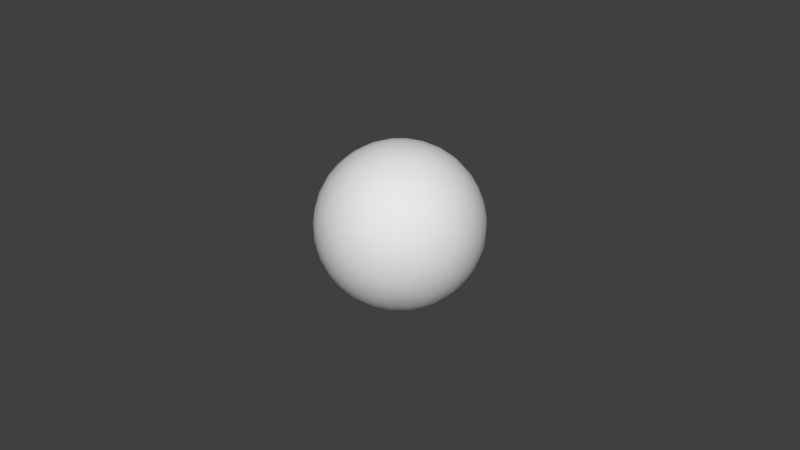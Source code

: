 # Source: OWP_4011.blend  (saved by Blender 2.78.0; exported with 4.5.12 LTS)
import bpy
from mathutils import Matrix  # noqa: F401  (used for matrix-valued properties, if any)

bpy.ops.wm.read_factory_settings(use_empty=True)
scene = bpy.context.scene
scene.name = 'Scene'

# ---- collections
col_collection_1 = bpy.data.collections.new('Collection 1'); scene.collection.children.link(col_collection_1)

# ---- world
world_world = bpy.data.worlds.new('World'); scene.world = world_world
world_world.color = (0.05088, 0.05088, 0.05088)
world_world.use_sun_shadow = False
world_world.sun_shadow_jitter_overblur = 0.0
world_world.cycles.sampling_method = 'MANUAL'

# ---- meshes
me_owp_4011_3dsolid = bpy.data.meshes.new('OWP 4011 3dsolid')
me_owp_4011_3dsolid.from_pydata([(0.9684, 0.01347, 0.8348), (1.0, 1e-06, 1.0), (0.8417, 0.05381, 0.7144), (0.8571, 0.01347, 0.9113), (0.7098, 0.05338, 0.8473), (0.838, 0.01347, 1.045), (0.6748, 0.05381, 1.03), (0.9357, 0.01333, 1.157), (0.7436, 0.05338, 1.204), (0.9232, 0.05338, 1.319), (0.9281, 1.987, 1.154), (1.0, 2.0, 1.0), (0.8892, 1.947, 1.31), (0.8295, 1.987, 1.01), (0.6971, 1.947, 1.128), (0.7005, 1.947, 0.864), (0.8897, 1.986, 0.8747), (0.8475, 1.946, 0.7112), (1.046, 1.987, 0.8346), (1.031, 1.947, 0.6736), (1.245, 1.947, 0.7803), (1.172, 1.987, 1.004), (1.327, 1.947, 1.031), (1.077, 1.987, 1.15), (1.255, 1.946, 1.202), (1.128, 1.947, 1.302), (1.07, 0.01356, 1.151), (1.16, 0.05259, 1.287), (1.162, 0.01333, 1.051), (1.32, 0.05259, 1.077), (1.123, 0.0131, 0.8812), (1.273, 0.05259, 0.8166), (1.05, 0.05259, 0.6749), (1.003, 1.881, 0.5222), (1.053, 1.79, 0.3873), (1.063, 1.679, 0.2661), (0.8512, 1.79, 0.4033), (1.071, 1.549, 0.1645), (0.8212, 1.679, 0.2854), (0.9256, 1.404, 0.08516), (0.8622, 1.547, 0.1743), (1.0, 1.245, 0.0306), (1.151, 1.402, 0.09672), (1.16, 1.245, 0.04382), (1.0, 1.083, 0.003417), (0.8404, 1.245, 0.04382), (1.0, 0.9174, 0.003417), (0.836, 1.083, 0.01701), (1.164, 1.083, 0.01701), (1.164, 0.9174, 0.01701), (1.0, 0.7545, 0.0306), (0.836, 0.9174, 0.01701), (1.074, 0.596, 0.08516), (0.8404, 0.7545, 0.04382), (1.16, 0.7545, 0.04382), (1.067, 0.4508, 0.1642), (0.7733, 0.596, 0.1106), (0.9371, 0.321, 0.2661), (0.7924, 0.4508, 0.1876), (1.179, 0.321, 0.2854), (0.947, 0.2098, 0.3873), (1.075, 0.1192, 0.5282), (1.101, 0.2109, 0.3942), (0.8807, 0.12, 0.5385), (0.7509, 0.2098, 0.4378), (1.042, 0.12, 1.475), (0.8852, 0.12, 1.463), (1.0, 0.2109, 1.614), (1.153, 0.2098, 1.596), (1.0, 0.3227, 1.736), (0.8512, 0.2098, 1.597), (1.071, 0.4508, 1.836), (0.8212, 0.321, 1.715), (1.183, 0.321, 1.714), (1.077, 0.596, 1.915), (0.8622, 0.4531, 1.826), (1.0, 0.7545, 1.969), (0.776, 0.596, 1.89), (1.16, 0.7545, 1.956), (1.0, 0.9174, 1.997), (0.8404, 0.7545, 1.956), (1.0, 1.083, 1.997), (0.836, 0.9174, 1.983), (1.164, 0.9174, 1.983), (1.164, 1.083, 1.983), (1.0, 1.245, 1.969), (0.836, 1.083, 1.983), (1.0, 1.402, 1.916), (0.8404, 1.245, 1.956), (1.16, 1.245, 1.956), (1.224, 1.404, 1.89), (0.929, 1.549, 1.836), (0.7733, 1.404, 1.889), (1.059, 1.679, 1.734), (1.138, 1.547, 1.826), (1.0, 1.789, 1.614), (0.8171, 1.679, 1.714), (0.9966, 1.881, 1.478), (0.8469, 1.79, 1.596), (1.149, 1.79, 1.597), (0.8064, 1.88, 1.436), (0.6618, 1.79, 1.514), (0.6615, 1.549, 1.767), (0.6852, 1.245, 1.917), (0.6764, 1.083, 1.943), (0.6764, 0.9174, 1.943), (0.6852, 0.7545, 1.917), (0.6648, 0.4508, 1.769), (1.23, 0.1192, 1.419), (1.272, 0.4531, 1.792), (1.297, 0.5983, 1.866), (1.315, 0.7545, 1.917), (1.324, 0.9174, 1.943), (1.324, 1.083, 1.943), (1.315, 1.245, 1.917), (1.335, 1.549, 1.769), (1.294, 1.679, 1.675), (1.23, 1.881, 0.5815), (1.249, 1.79, 0.4378), (1.298, 1.679, 0.3262), (1.272, 1.547, 0.2082), (1.37, 1.404, 0.16), (1.315, 1.245, 0.08313), (1.324, 1.083, 0.05741), (1.324, 0.9174, 0.05741), (1.315, 0.7545, 0.08313), (1.297, 0.5983, 0.1338), (1.335, 0.4508, 0.2314), (1.245, 0.2098, 0.4359), (0.7039, 0.1192, 0.6251), (0.7022, 0.321, 0.3263), (0.6852, 0.7545, 0.08313), (0.6764, 0.9174, 0.05741), (0.6764, 1.083, 0.05741), (0.6852, 1.245, 0.08313), (0.6326, 1.404, 0.1589), (0.6648, 1.549, 0.2314), (0.8107, 1.88, 0.5626), (0.5819, 0.2098, 0.5491), (0.5399, 0.4508, 0.299), (0.5641, 0.5983, 0.1946), (0.5386, 0.7545, 0.1474), (0.5257, 0.9174, 0.1235), (0.5257, 1.083, 0.1235), (0.5386, 1.245, 0.1474), (0.5988, 1.679, 0.3822), (0.6655, 1.79, 0.484), (0.4996, 0.321, 0.4595), (0.3773, 0.596, 0.3256), (0.4046, 0.7545, 0.235), (0.3879, 0.9174, 0.2136), (0.3879, 1.083, 0.2136), (0.4046, 1.245, 0.235), (0.3794, 1.404, 0.3238), (0.4334, 1.549, 0.3819), (0.6789, 1.88, 0.6477), (0.5797, 0.12, 0.7752), (0.4581, 0.2098, 0.7093), (0.3372, 0.4508, 0.4864), (0.2868, 0.7545, 0.3434), (0.2668, 0.9174, 0.325), (0.2668, 1.083, 0.325), (0.2868, 1.245, 0.3434), (0.42, 1.679, 0.5459), (0.5161, 1.79, 0.6205), (0.3512, 0.321, 0.6512), (0.1921, 0.596, 0.5644), (0.1885, 0.7545, 0.4698), (0.1657, 0.9174, 0.4549), (0.1657, 1.083, 0.4549), (0.1885, 1.245, 0.4698), (0.2333, 1.402, 0.4991), (0.2992, 1.547, 0.5421), (0.5819, 1.88, 0.7711), (0.5295, 0.12, 0.9238), (0.3931, 0.2098, 0.901), (0.2333, 0.4531, 0.6637), (0.1123, 0.7545, 0.6106), (0.08736, 0.9174, 0.5997), (0.08736, 1.083, 0.5997), (0.1123, 1.245, 0.6106), (0.1323, 1.404, 0.7007), (0.2075, 1.549, 0.726), (0.304, 1.679, 0.7589), (0.4191, 1.79, 0.7982), (0.2731, 0.321, 0.8808), (0.1726, 0.4508, 0.8637), (0.09443, 0.596, 0.8503), (0.06026, 0.7545, 0.762), (0.03391, 0.9174, 0.7554), (0.03391, 1.083, 0.7554), (0.06026, 1.245, 0.762), (0.5302, 1.88, 0.9192), (0.5302, 0.12, 1.081), (0.3938, 0.2098, 1.103), (0.03391, 0.7545, 0.9199), (0.00682, 0.9174, 0.9177), (0.00682, 1.083, 0.9177), (0.03391, 1.245, 0.9199), (0.08214, 1.404, 0.9986), (0.1615, 1.549, 0.9982), (0.2634, 1.679, 0.9979), (0.385, 1.79, 0.9978), (0.2668, 0.3227, 1.061), (0.1732, 0.4508, 1.14), (0.08736, 0.5983, 1.076), (0.03391, 0.7545, 1.08), (0.00682, 0.9174, 1.082), (0.00682, 1.083, 1.082), (0.03391, 1.245, 1.08), (0.5295, 1.88, 1.076), (0.5819, 0.12, 1.229), (0.4375, 0.2109, 1.247), (0.304, 0.321, 1.241), (0.1323, 0.596, 1.299), (0.06026, 0.7545, 1.238), (0.03391, 0.9174, 1.245), (0.03391, 1.083, 1.245), (0.06026, 1.245, 1.238), (0.1123, 1.402, 1.225), (0.2063, 1.549, 1.271), (0.3026, 1.679, 1.237), (0.4176, 1.79, 1.198), (0.5161, 0.2098, 1.379), (0.2634, 0.4508, 1.401), (0.1123, 0.7545, 1.389), (0.08736, 0.9174, 1.4), (0.08736, 1.083, 1.4), (0.1123, 1.245, 1.389), (0.1921, 1.404, 1.436), (0.5797, 1.88, 1.225), (0.7093, 0.1192, 1.379), (0.42, 0.321, 1.454), (0.2765, 0.596, 1.565), (0.1885, 0.7545, 1.53), (0.1657, 0.9174, 1.545), (0.1657, 1.083, 1.545), (0.1885, 1.245, 1.53), (0.2992, 1.547, 1.458), (0.4174, 1.679, 1.451), (0.5133, 1.79, 1.376), (0.6655, 0.2098, 1.516), (0.4334, 0.4508, 1.618), (0.2868, 0.7545, 1.657), (0.2668, 0.9174, 1.675), (0.2668, 1.083, 1.675), (0.2868, 1.245, 1.657), (0.3773, 1.404, 1.674), (0.4308, 1.549, 1.616), (0.6754, 1.88, 1.349), (0.5988, 0.321, 1.618), (0.4991, 0.596, 1.769), (0.4046, 0.7545, 1.765), (0.3879, 0.9174, 1.786), (0.3879, 1.083, 1.786), (0.4046, 1.245, 1.765), (0.5954, 1.679, 1.616), (0.5386, 0.7545, 1.853), (0.5257, 0.9174, 1.876), (0.5257, 1.083, 1.876), (0.5386, 1.245, 1.853), (0.5641, 1.402, 1.805), (1.46, 1.549, 0.299), (1.461, 1.245, 0.1474), (1.474, 1.083, 0.1235), (1.474, 0.9174, 0.1235), (1.461, 0.7545, 0.1474), (1.501, 0.596, 0.2308), (1.401, 0.321, 0.3822), (1.259, 0.12, 0.5997), (1.418, 1.79, 0.5491), (1.5, 1.679, 0.4595), (1.562, 1.402, 0.2773), (1.595, 1.245, 0.235), (1.612, 1.083, 0.2136), (1.612, 0.9174, 0.2136), (1.595, 0.7545, 0.235), (1.567, 0.4508, 0.3819), (1.415, 0.2098, 0.546), (1.378, 1.88, 0.709), (1.616, 1.547, 0.433), (1.725, 1.404, 0.4373), (1.713, 1.245, 0.3434), (1.733, 1.083, 0.325), (1.733, 0.9174, 0.325), (1.713, 0.7545, 0.3434), (1.674, 0.5983, 0.3798), (1.58, 0.321, 0.5459), (1.375, 0.12, 0.7054), (1.514, 1.789, 0.6641), (1.649, 1.679, 0.6512), (1.738, 1.549, 0.6025), (1.812, 1.245, 0.4698), (1.834, 1.083, 0.4549), (1.834, 0.9174, 0.4549), (1.812, 0.7545, 0.4698), (1.807, 0.596, 0.5619), (1.737, 0.4508, 0.5993), (1.54, 0.2098, 0.7053), (1.464, 1.881, 0.886), (1.582, 1.79, 0.8025), (1.839, 1.402, 0.6321), (1.888, 1.245, 0.6106), (1.913, 1.083, 0.5997), (1.913, 0.9174, 0.5997), (1.888, 0.7545, 0.6106), (1.674, 0.3227, 0.7045), (1.45, 0.12, 0.843), (1.727, 1.679, 0.8808), (1.827, 1.549, 0.8637), (1.906, 1.404, 0.8503), (1.94, 1.245, 0.762), (1.966, 1.083, 0.7554), (1.966, 0.9174, 0.7554), (1.94, 0.7545, 0.762), (1.888, 0.5983, 0.7752), (1.827, 0.4508, 0.8602), (1.726, 0.321, 0.8767), (1.606, 0.2098, 0.8966), (1.612, 1.789, 0.9493), (1.966, 1.245, 0.9199), (1.993, 1.083, 0.9177), (1.993, 0.9174, 0.9177), (1.966, 0.7545, 0.9199), (1.918, 0.596, 0.9986), (1.476, 0.1192, 1.036), (1.462, 1.881, 1.121), (1.606, 1.79, 1.103), (1.733, 1.677, 1.061), (1.827, 1.549, 1.14), (1.913, 1.402, 1.076), (1.966, 1.245, 1.08), (1.993, 1.083, 1.082), (1.993, 0.9174, 1.082), (1.966, 0.7545, 1.08), (1.827, 0.4508, 1.136), (1.727, 0.321, 1.119), (1.612, 0.2109, 1.051), (1.696, 1.679, 1.241), (1.868, 1.404, 1.299), (1.94, 1.245, 1.238), (1.966, 1.083, 1.245), (1.966, 0.9174, 1.245), (1.94, 0.7545, 1.238), (1.869, 0.596, 1.297), (1.582, 0.2098, 1.198), (1.562, 1.789, 1.247), (1.767, 1.547, 1.336), (1.888, 1.245, 1.389), (1.913, 1.083, 1.4), (1.913, 0.9174, 1.4), (1.888, 0.7545, 1.389), (1.767, 0.4531, 1.336), (1.649, 0.321, 1.349), (1.402, 0.1192, 1.258), (1.375, 1.88, 1.295), (1.484, 1.79, 1.379), (1.616, 1.677, 1.402), (1.661, 1.549, 1.516), (1.767, 1.402, 1.501), (1.812, 1.245, 1.53), (1.834, 1.083, 1.545), (1.834, 0.9174, 1.545), (1.812, 0.7545, 1.53), (1.725, 0.596, 1.563), (1.663, 0.4508, 1.514), (1.487, 0.2098, 1.376), (1.497, 1.679, 1.543), (1.621, 1.404, 1.676), (1.713, 1.245, 1.657), (1.733, 1.083, 1.675), (1.733, 0.9174, 1.675), (1.713, 0.7545, 1.657), (1.5, 0.321, 1.541), (1.224, 1.881, 1.422), (1.334, 1.79, 1.516), (1.514, 1.547, 1.661), (1.595, 1.245, 1.765), (1.612, 1.083, 1.786), (1.612, 0.9174, 1.786), (1.595, 0.7545, 1.765), (1.503, 0.596, 1.768), (1.46, 0.4508, 1.701), (1.338, 0.2098, 1.514), (1.436, 1.402, 1.805), (1.461, 1.245, 1.853), (1.474, 1.083, 1.876), (1.474, 0.9174, 1.876), (1.461, 0.7545, 1.853), (1.35, 0.3227, 1.647)], [], [(0, 2, 32), (0, 1, 3), (0, 3, 2), (5, 6, 3), (5, 3, 1), (5, 8, 6), (5, 1, 7), (5, 7, 8), (7, 9, 8), (10, 11, 13), (10, 13, 14), (13, 15, 14), (16, 15, 13), (16, 13, 11), (18, 19, 17), (18, 17, 16), (18, 16, 11), (18, 11, 21), (18, 21, 20), (21, 22, 20), (21, 11, 23), (21, 23, 24), (26, 27, 7), (26, 7, 1), (28, 29, 27), (28, 27, 26), (28, 26, 1), (30, 31, 28), (30, 28, 1), (30, 32, 31), (30, 1, 0), (30, 0, 32), (19, 33, 17), (34, 35, 36), (34, 36, 33), (35, 37, 38), (35, 38, 36), (37, 39, 40), (37, 40, 38), (39, 37, 42), (39, 42, 43), (39, 43, 41), (41, 44, 45), (41, 45, 39), (44, 46, 47), (44, 47, 45), (44, 41, 48), (44, 48, 49), (44, 49, 46), (46, 50, 51), (46, 51, 47), (50, 52, 53), (50, 53, 51), (50, 46, 54), (50, 54, 52), (52, 55, 56), (52, 56, 53), (55, 57, 58), (55, 58, 56), (55, 59, 57), (60, 57, 62), (60, 62, 61), (61, 32, 63), (61, 63, 60), (63, 64, 60), (9, 65, 66), (7, 27, 9), (65, 67, 66), (65, 68, 67), (67, 69, 70), (67, 70, 66), (69, 71, 72), (69, 72, 70), (69, 67, 73), (69, 73, 71), (71, 74, 75), (71, 75, 72), (74, 76, 77), (74, 77, 75), (74, 78, 76), (76, 79, 80), (76, 80, 77), (79, 81, 82), (79, 82, 80), (79, 76, 83), (79, 83, 84), (79, 84, 81), (81, 85, 86), (81, 86, 82), (85, 87, 88), (85, 88, 86), (85, 81, 89), (85, 89, 90), (85, 90, 87), (87, 91, 92), (87, 92, 88), (91, 87, 94), (91, 94, 93), (93, 95, 96), (93, 96, 91), (95, 97, 98), (95, 98, 96), (95, 93, 99), (95, 99, 97), (97, 12, 100), (97, 100, 98), (12, 97, 25), (12, 25, 23), (12, 23, 10), (11, 10, 23), (100, 101, 98), (96, 102, 91), (92, 103, 88), (86, 88, 104), (86, 104, 105), (86, 105, 82), (80, 82, 106), (80, 106, 77), (75, 77, 107), (75, 107, 72), (9, 27, 65), (65, 27, 108), (65, 108, 68), (67, 68, 73), (73, 109, 71), (74, 71, 110), (74, 110, 111), (74, 111, 78), (76, 78, 83), (83, 78, 112), (83, 112, 113), (83, 113, 84), (81, 84, 89), (89, 84, 114), (89, 114, 90), (87, 90, 94), (94, 90, 115), (94, 115, 116), (94, 116, 93), (99, 374, 97), (25, 97, 374), (33, 19, 117), (33, 117, 118), (33, 118, 34), (35, 34, 119), (35, 119, 120), (35, 120, 37), (42, 37, 121), (42, 121, 122), (42, 122, 43), (41, 43, 48), (48, 43, 123), (48, 123, 124), (48, 124, 49), (46, 49, 54), (54, 49, 125), (54, 125, 126), (54, 126, 52), (55, 52, 127), (55, 127, 59), (57, 59, 62), (62, 59, 128), (62, 128, 61), (63, 32, 2), (63, 2, 129), (63, 129, 64), (57, 60, 130), (57, 130, 58), (56, 131, 53), (51, 53, 132), (51, 132, 133), (51, 133, 47), (45, 47, 134), (45, 134, 135), (45, 135, 39), (40, 39, 136), (40, 136, 38), (36, 137, 33), (17, 33, 137), (129, 138, 64), (60, 64, 130), (130, 139, 58), (56, 58, 140), (56, 140, 141), (56, 141, 131), (53, 131, 132), (132, 131, 142), (132, 142, 143), (132, 143, 133), (47, 133, 134), (134, 133, 144), (134, 144, 135), (39, 135, 136), (136, 145, 38), (36, 38, 146), (36, 146, 137), (130, 64, 147), (130, 147, 139), (58, 139, 140), (140, 139, 148), (140, 148, 149), (140, 149, 141), (131, 141, 142), (142, 141, 150), (142, 150, 151), (142, 151, 143), (133, 143, 144), (144, 143, 152), (144, 152, 153), (144, 153, 135), (136, 135, 154), (136, 154, 145), (38, 145, 146), (146, 155, 137), (17, 137, 155), (17, 155, 15), (17, 15, 16), (129, 2, 4), (129, 4, 156), (129, 156, 157), (129, 157, 138), (64, 138, 147), (147, 158, 139), (148, 159, 149), (141, 149, 150), (150, 149, 160), (150, 160, 161), (150, 161, 151), (143, 151, 152), (152, 151, 162), (152, 162, 153), (135, 153, 154), (154, 163, 145), (146, 145, 164), (146, 164, 155), (4, 2, 3), (147, 138, 165), (147, 165, 158), (139, 158, 148), (148, 158, 166), (148, 166, 167), (148, 167, 159), (149, 159, 160), (160, 159, 168), (160, 168, 169), (160, 169, 161), (151, 161, 162), (162, 161, 170), (162, 170, 171), (162, 171, 153), (154, 153, 172), (154, 172, 163), (145, 163, 164), (164, 173, 155), (15, 155, 173), (156, 4, 174), (156, 174, 175), (156, 175, 157), (138, 157, 165), (165, 176, 158), (166, 177, 167), (159, 167, 168), (168, 167, 178), (168, 178, 179), (168, 179, 169), (161, 169, 170), (170, 169, 180), (170, 180, 181), (170, 181, 171), (153, 171, 172), (172, 171, 182), (172, 182, 183), (172, 183, 163), (164, 163, 184), (164, 184, 173), (165, 157, 185), (165, 185, 186), (165, 186, 176), (158, 176, 166), (166, 176, 187), (166, 187, 188), (166, 188, 177), (167, 177, 178), (178, 177, 189), (178, 189, 190), (178, 190, 179), (169, 179, 180), (180, 179, 191), (180, 191, 181), (171, 181, 182), (163, 183, 184), (184, 192, 173), (15, 173, 192), (174, 4, 6), (174, 6, 193), (174, 193, 194), (174, 194, 175), (157, 175, 185), (176, 186, 187), (187, 195, 188), (177, 188, 189), (189, 188, 196), (189, 196, 197), (189, 197, 190), (179, 190, 191), (191, 190, 198), (191, 198, 199), (191, 199, 181), (182, 181, 200), (182, 200, 201), (182, 201, 183), (184, 183, 202), (184, 202, 192), (15, 192, 14), (6, 4, 3), (185, 175, 203), (185, 203, 204), (185, 204, 186), (187, 186, 205), (187, 205, 206), (187, 206, 195), (188, 195, 196), (196, 195, 207), (196, 207, 208), (196, 208, 197), (190, 197, 198), (198, 197, 209), (198, 209, 199), (181, 199, 200), (183, 201, 202), (202, 210, 192), (14, 192, 210), (193, 6, 211), (193, 211, 212), (193, 212, 194), (175, 194, 203), (203, 194, 213), (203, 213, 204), (186, 204, 205), (205, 204, 214), (205, 214, 215), (205, 215, 206), (195, 206, 207), (207, 206, 216), (207, 216, 217), (207, 217, 208), (197, 208, 209), (209, 208, 218), (209, 218, 219), (209, 219, 199), (200, 199, 220), (200, 220, 221), (200, 221, 201), (202, 201, 222), (202, 222, 210), (211, 6, 8), (211, 223, 212), (213, 224, 204), (214, 225, 215), (206, 215, 216), (216, 215, 226), (216, 226, 227), (216, 227, 217), (208, 217, 218), (218, 217, 228), (218, 228, 229), (218, 229, 219), (199, 219, 220), (201, 221, 222), (222, 230, 210), (14, 210, 230), (211, 8, 231), (211, 231, 223), (194, 212, 213), (213, 212, 232), (213, 232, 224), (204, 224, 214), (214, 224, 233), (214, 233, 234), (214, 234, 225), (215, 225, 226), (226, 225, 235), (226, 235, 236), (226, 236, 227), (217, 227, 228), (228, 227, 237), (228, 237, 229), (219, 229, 220), (220, 229, 238), (220, 238, 239), (220, 239, 221), (222, 221, 240), (222, 240, 230), (231, 241, 223), (212, 223, 232), (232, 242, 224), (233, 243, 234), (225, 234, 235), (235, 234, 244), (235, 244, 245), (235, 245, 236), (227, 236, 237), (237, 236, 246), (237, 246, 247), (237, 247, 229), (238, 229, 248), (238, 248, 239), (221, 239, 240), (240, 249, 230), (14, 230, 249), (14, 249, 12), (14, 12, 10), (232, 223, 250), (232, 250, 242), (224, 242, 233), (233, 242, 251), (233, 251, 252), (233, 252, 243), (234, 243, 244), (244, 243, 253), (244, 253, 254), (244, 254, 245), (236, 245, 246), (246, 245, 255), (246, 255, 247), (229, 247, 248), (248, 256, 239), (240, 239, 101), (240, 101, 249), (231, 8, 9), (231, 9, 66), (231, 66, 70), (231, 70, 241), (223, 241, 250), (250, 107, 242), (251, 257, 252), (243, 252, 253), (253, 252, 258), (253, 258, 259), (253, 259, 254), (245, 254, 255), (255, 254, 260), (255, 260, 261), (255, 261, 247), (248, 247, 102), (248, 102, 256), (239, 256, 101), (101, 100, 249), (12, 249, 100), (250, 241, 72), (250, 72, 107), (242, 107, 251), (251, 107, 77), (251, 77, 106), (251, 106, 257), (252, 257, 258), (258, 257, 105), (258, 105, 104), (258, 104, 259), (254, 259, 260), (260, 259, 103), (260, 103, 92), (260, 92, 261), (247, 261, 102), (102, 96, 256), (98, 101, 256), (98, 256, 96), (241, 70, 72), (82, 105, 106), (257, 106, 105), (88, 103, 104), (259, 104, 103), (91, 102, 92), (261, 92, 102), (18, 20, 19), (34, 118, 119), (119, 262, 120), (37, 120, 121), (121, 263, 122), (43, 122, 123), (123, 122, 264), (123, 264, 265), (123, 265, 124), (49, 124, 125), (125, 124, 266), (125, 266, 267), (125, 267, 126), (52, 126, 127), (127, 268, 59), (128, 269, 61), (32, 61, 269), (32, 269, 31), (19, 20, 117), (117, 270, 118), (119, 118, 271), (119, 271, 262), (120, 262, 121), (121, 262, 272), (121, 272, 273), (121, 273, 263), (122, 263, 264), (264, 263, 274), (264, 274, 275), (264, 275, 265), (124, 265, 266), (266, 265, 276), (266, 276, 267), (126, 267, 127), (127, 267, 277), (127, 277, 268), (59, 268, 128), (128, 268, 278), (128, 278, 269), (117, 20, 279), (117, 279, 270), (118, 270, 271), (271, 280, 262), (272, 262, 281), (272, 281, 282), (272, 282, 273), (263, 273, 274), (274, 273, 283), (274, 283, 284), (274, 284, 275), (265, 275, 276), (276, 275, 285), (276, 285, 286), (276, 286, 267), (277, 287, 268), (278, 288, 269), (31, 269, 288), (279, 289, 270), (271, 270, 290), (271, 290, 291), (271, 291, 280), (262, 280, 281), (281, 292, 282), (273, 282, 283), (283, 282, 293), (283, 293, 294), (283, 294, 284), (275, 284, 285), (285, 284, 295), (285, 295, 296), (285, 296, 286), (267, 286, 277), (277, 286, 297), (277, 297, 287), (268, 287, 278), (278, 287, 298), (278, 298, 288), (279, 20, 299), (279, 299, 300), (279, 300, 289), (270, 289, 290), (280, 291, 281), (281, 291, 301), (281, 301, 302), (281, 302, 292), (282, 292, 293), (293, 292, 303), (293, 303, 304), (293, 304, 294), (284, 294, 295), (295, 294, 305), (295, 305, 296), (286, 296, 297), (297, 306, 287), (298, 307, 288), (31, 288, 307), (289, 300, 290), (290, 300, 308), (290, 308, 309), (290, 309, 291), (301, 291, 310), (301, 310, 311), (301, 311, 302), (292, 302, 303), (303, 302, 312), (303, 312, 313), (303, 313, 304), (294, 304, 305), (305, 304, 314), (305, 314, 315), (305, 315, 296), (297, 296, 316), (297, 316, 317), (297, 317, 306), (287, 306, 298), (298, 306, 318), (298, 318, 307), (31, 307, 29), (31, 29, 28), (20, 22, 299), (299, 319, 300), (291, 309, 310), (310, 320, 311), (302, 311, 312), (312, 311, 321), (312, 321, 322), (312, 322, 313), (304, 313, 314), (314, 313, 323), (314, 323, 324), (314, 324, 315), (296, 315, 316), (306, 317, 318), (318, 325, 307), (29, 307, 325), (299, 22, 326), (299, 326, 327), (299, 327, 319), (300, 319, 308), (308, 319, 328), (308, 328, 329), (308, 329, 309), (310, 309, 330), (310, 330, 331), (310, 331, 320), (311, 320, 321), (321, 320, 332), (321, 332, 333), (321, 333, 322), (313, 322, 323), (323, 322, 334), (323, 334, 324), (315, 324, 316), (316, 324, 335), (316, 335, 336), (316, 336, 317), (318, 317, 337), (318, 337, 325), (319, 327, 328), (328, 327, 338), (328, 338, 329), (309, 329, 330), (330, 329, 339), (330, 339, 340), (330, 340, 331), (320, 331, 332), (332, 331, 341), (332, 341, 342), (332, 342, 333), (322, 333, 334), (334, 333, 343), (334, 343, 344), (334, 344, 324), (317, 336, 337), (337, 336, 345), (337, 345, 325), (326, 346, 327), (338, 347, 329), (339, 348, 340), (331, 340, 341), (341, 340, 349), (341, 349, 350), (341, 350, 342), (333, 342, 343), (343, 342, 351), (343, 351, 344), (324, 344, 335), (335, 344, 352), (335, 352, 353), (335, 353, 336), (345, 354, 325), (29, 325, 354), (21, 24, 22), (326, 22, 355), (326, 355, 356), (326, 356, 346), (327, 346, 338), (338, 346, 357), (338, 357, 358), (338, 358, 347), (329, 347, 339), (339, 347, 359), (339, 359, 360), (339, 360, 348), (340, 348, 349), (349, 348, 361), (349, 361, 362), (349, 362, 350), (342, 350, 351), (351, 350, 363), (351, 363, 364), (351, 364, 344), (352, 344, 365), (352, 365, 353), (336, 353, 345), (345, 353, 366), (345, 366, 354), (29, 354, 27), (22, 24, 355), (346, 356, 357), (357, 356, 367), (357, 367, 358), (347, 358, 359), (359, 358, 368), (359, 368, 369), (359, 369, 360), (348, 360, 361), (361, 360, 370), (361, 370, 371), (361, 371, 362), (350, 362, 363), (363, 362, 372), (363, 372, 364), (344, 364, 365), (365, 373, 353), (23, 25, 24), (355, 24, 374), (355, 374, 375), (355, 375, 356), (367, 376, 358), (368, 377, 369), (360, 369, 370), (370, 369, 378), (370, 378, 379), (370, 379, 371), (362, 371, 372), (372, 371, 380), (372, 380, 381), (372, 381, 364), (365, 364, 382), (365, 382, 373), (353, 373, 366), (366, 373, 383), (366, 383, 108), (366, 108, 354), (27, 354, 108), (24, 25, 374), (356, 375, 367), (367, 375, 116), (367, 116, 115), (367, 115, 376), (358, 376, 368), (368, 376, 384), (368, 384, 385), (368, 385, 377), (369, 377, 378), (378, 377, 386), (378, 386, 387), (378, 387, 379), (371, 379, 380), (380, 379, 388), (380, 388, 381), (364, 381, 382), (382, 389, 373), (376, 115, 384), (384, 115, 90), (384, 90, 114), (384, 114, 385), (377, 385, 386), (386, 385, 113), (386, 113, 112), (386, 112, 387), (379, 387, 388), (388, 387, 111), (388, 111, 110), (388, 110, 381), (382, 381, 109), (382, 109, 73), (382, 73, 389), (373, 389, 383), (383, 389, 68), (383, 68, 108), (375, 374, 99), (375, 99, 116), (93, 116, 99), (84, 113, 114), (385, 114, 113), (78, 111, 112), (387, 112, 111), (71, 109, 110), (381, 110, 109), (389, 73, 68)])
me_owp_4011_3dsolid.polygons.foreach_set('use_smooth', [True] * 776)
_uv = me_owp_4011_3dsolid.uv_layers.new(name='UVMap')
_uv.uv.foreach_set('vector', [0.4482, 0.1732, 0.4809, 0.2037, 0.4375, 0.2301, 0.4482, 0.1732, 0.4364, 0.1263, 0.4699, 0.143, 0.4482, 0.1732, 0.4699, 0.143, 0.4809, 0.2037, 0.4705, 0.1032, 0.5081, 0.1006, 0.4699, 0.143, 0.4705, 0.1032, 0.4699, 0.143, 0.4364, 0.1263, 0.4705, 0.1032, 0.4889, 0.05547, 0.5081, 0.1006, 0.4705, 0.1032, 0.4364, 0.1263, 0.4468, 0.07813, 0.4705, 0.1032, 0.4468, 0.07813, 0.4889, 0.05547, 0.4468, 0.07813, 0.4478, 0.03571, 0.4889, 0.05547, 0.08695, 0.7845, 0.09223, 0.8385, 0.05903, 0.8164, 0.08695, 0.7845, 0.05903, 0.8164, 0.04145, 0.7643, 0.05903, 0.8164, 0.02775, 0.8426, 0.04145, 0.7643, 0.06395, 0.8626, 0.02775, 0.8426, 0.05903, 0.8164, 0.06395, 0.8626, 0.05903, 0.8164, 0.09223, 0.8385, 0.0936, 0.8912, 0.08469, 0.9339, 0.04944, 0.9032, 0.0936, 0.8912, 0.04944, 0.9032, 0.06395, 0.8626, 0.0936, 0.8912, 0.06395, 0.8626, 0.09223, 0.8385, 0.0936, 0.8912, 0.09223, 0.8385, 0.1284, 0.8545, 0.0936, 0.8912, 0.1284, 0.8545, 0.134, 0.9254, 0.1284, 0.8545, 0.1645, 0.8602, 0.134, 0.9254, 0.1284, 0.8545, 0.09223, 0.8385, 0.117, 0.8015, 0.1284, 0.8545, 0.117, 0.8015, 0.1592, 0.8022, 0.4183, 0.0896, 0.3982, 0.06201, 0.4468, 0.07813, 0.4183, 0.0896, 0.4468, 0.07813, 0.4364, 0.1263, 0.4015, 0.1251, 0.3697, 0.1343, 0.3982, 0.06201, 0.4015, 0.1251, 0.3982, 0.06201, 0.4183, 0.0896, 0.4015, 0.1251, 0.4183, 0.0896, 0.4364, 0.1263, 0.4142, 0.1711, 0.3864, 0.2057, 0.4015, 0.1251, 0.4142, 0.1711, 0.4015, 0.1251, 0.4364, 0.1263, 0.4142, 0.1711, 0.4375, 0.2301, 0.3864, 0.2057, 0.4142, 0.1711, 0.4364, 0.1263, 0.4482, 0.1732, 0.4142, 0.1711, 0.4482, 0.1732, 0.4375, 0.2301, 0.08469, 0.9339, 0.07573, 0.9706, 0.04944, 0.9032, 0.7662, 0.5617, 0.7708, 0.6081, 0.7238, 0.5724, 0.7662, 0.5617, 0.7238, 0.5724, 0.7549, 0.5223, 0.7708, 0.6081, 0.7767, 0.6577, 0.72, 0.6208, 0.7708, 0.6081, 0.72, 0.6208, 0.7238, 0.5724, 0.7767, 0.6577, 0.7515, 0.7188, 0.7327, 0.6702, 0.7767, 0.6577, 0.7327, 0.6702, 0.72, 0.6208, 0.7515, 0.7188, 0.7767, 0.6577, 0.8, 0.7041, 0.7515, 0.7188, 0.8, 0.7041, 0.8092, 0.7557, 0.7515, 0.7188, 0.8092, 0.7557, 0.7748, 0.7672, 0.7748, 0.7672, 0.7835, 0.8183, 0.7413, 0.7755, 0.7748, 0.7672, 0.7413, 0.7755, 0.7515, 0.7188, 0.7835, 0.8183, 0.7931, 0.8668, 0.749, 0.8269, 0.7835, 0.8183, 0.749, 0.8269, 0.7413, 0.7755, 0.7835, 0.8183, 0.7748, 0.7672, 0.8188, 0.8065, 0.7835, 0.8183, 0.8188, 0.8065, 0.8285, 0.855, 0.7835, 0.8183, 0.8285, 0.855, 0.7931, 0.8668, 0.7931, 0.8668, 0.8036, 0.9115, 0.7587, 0.8754, 0.7931, 0.8668, 0.7587, 0.8754, 0.749, 0.8269, 0.5096, 0.5008, 0.4823, 0.4704, 0.5432, 0.4853, 0.8036, 0.9115, 0.77, 0.9199, 0.7587, 0.8754, 0.8036, 0.9115, 0.7931, 0.8668, 0.838, 0.9, 0.8036, 0.9115, 0.838, 0.9, 0.8305, 0.9471, 0.4823, 0.4704, 0.4725, 0.4288, 0.5456, 0.4411, 0.4823, 0.4704, 0.5456, 0.4411, 0.5432, 0.4853, 0.4725, 0.4288, 0.4893, 0.3735, 0.5303, 0.4019, 0.4725, 0.4288, 0.5303, 0.4019, 0.5456, 0.4411, 0.4725, 0.4288, 0.4374, 0.3856, 0.4893, 0.3735, 0.4769, 0.3252, 0.4893, 0.3735, 0.4441, 0.3347, 0.4769, 0.3252, 0.4441, 0.3347, 0.4402, 0.2826, 0.4402, 0.2826, 0.4375, 0.2301, 0.4814, 0.2655, 0.4402, 0.2826, 0.4814, 0.2655, 0.4769, 0.3252, 0.4814, 0.2655, 0.5173, 0.2964, 0.4769, 0.3252, 0.4478, 0.03571, 0.4228, 0.007934, 0.4564, 0.0, 0.4468, 0.07813, 0.3982, 0.06201, 0.4478, 0.03571, 0.444, 0.9658, 0.4515, 0.9272, 0.4782, 0.9742, 0.444, 0.9658, 0.4192, 0.9221, 0.4515, 0.9272, 0.4515, 0.9272, 0.4516, 0.8819, 0.4841, 0.9361, 0.4515, 0.9272, 0.4841, 0.9361, 0.4782, 0.9742, 0.4516, 0.8819, 0.4381, 0.8303, 0.4909, 0.8928, 0.4516, 0.8819, 0.4909, 0.8928, 0.4841, 0.9361, 0.4516, 0.8819, 0.4515, 0.9272, 0.4131, 0.8759, 0.4516, 0.8819, 0.4131, 0.8759, 0.4381, 0.8303, 0.4381, 0.8303, 0.4401, 0.7784, 0.4835, 0.8403, 0.4381, 0.8303, 0.4835, 0.8403, 0.4909, 0.8928, 0.4401, 0.7784, 0.4616, 0.7285, 0.5059, 0.7947, 0.4401, 0.7784, 0.5059, 0.7947, 0.4835, 0.8403, 0.4401, 0.7784, 0.4278, 0.7222, 0.4616, 0.7285, 0.4616, 0.7285, 0.4678, 0.6761, 0.4965, 0.7372, 0.4616, 0.7285, 0.4965, 0.7372, 0.5059, 0.7947, 0.4678, 0.6761, 0.4753, 0.6256, 0.5037, 0.6851, 0.4678, 0.6761, 0.5037, 0.6851, 0.4965, 0.7372, 0.4678, 0.6761, 0.4616, 0.7285, 0.4331, 0.6697, 0.4678, 0.6761, 0.4331, 0.6697, 0.4405, 0.6191, 0.4678, 0.6761, 0.4405, 0.6191, 0.4753, 0.6256, 0.4753, 0.6256, 0.4837, 0.5782, 0.5111, 0.6345, 0.4753, 0.6256, 0.5111, 0.6345, 0.5037, 0.6851, 0.4837, 0.5782, 0.4928, 0.5353, 0.5185, 0.5869, 0.4837, 0.5782, 0.5185, 0.5869, 0.5111, 0.6345, 0.4837, 0.5782, 0.4753, 0.6256, 0.4499, 0.5719, 0.4837, 0.5782, 0.4499, 0.5719, 0.4458, 0.5264, 0.4837, 0.5782, 0.4458, 0.5264, 0.4928, 0.5353, 0.4928, 0.5353, 0.518, 0.5008, 0.5428, 0.5476, 0.4928, 0.5353, 0.5428, 0.5476, 0.5185, 0.5869, 0.1567, 0.5501, 0.1865, 0.5227, 0.1988, 0.5751, 0.1567, 0.5501, 0.1988, 0.5751, 0.168, 0.6037, 0.168, 0.6037, 0.1413, 0.6413, 0.1177, 0.584, 0.168, 0.6037, 0.1177, 0.584, 0.1567, 0.5501, 0.1413, 0.6413, 0.1264, 0.6881, 0.109, 0.6305, 0.1413, 0.6413, 0.109, 0.6305, 0.1177, 0.584, 0.1413, 0.6413, 0.168, 0.6037, 0.1706, 0.6624, 0.1413, 0.6413, 0.1706, 0.6624, 0.1264, 0.6881, 0.1264, 0.6881, 0.09045, 0.7313, 0.08544, 0.6802, 0.1264, 0.6881, 0.08544, 0.6802, 0.109, 0.6305, 0.09045, 0.7313, 0.1264, 0.6881, 0.1387, 0.7591, 0.09045, 0.7313, 0.1387, 0.7591, 0.117, 0.8015, 0.09045, 0.7313, 0.117, 0.8015, 0.08695, 0.7845, 0.09223, 0.8385, 0.08695, 0.7845, 0.117, 0.8015, 0.08544, 0.6802, 0.06691, 0.6349, 0.109, 0.6305, 0.1177, 0.584, 0.09854, 0.5417, 0.1567, 0.5501, 0.5428, 0.5476, 0.5535, 0.5978, 0.5185, 0.5869, 0.5111, 0.6345, 0.5185, 0.5869, 0.547, 0.6457, 0.5111, 0.6345, 0.547, 0.6457, 0.5396, 0.6962, 0.5111, 0.6345, 0.5396, 0.6962, 0.5037, 0.6851, 0.4965, 0.7372, 0.5037, 0.6851, 0.5314, 0.748, 0.4965, 0.7372, 0.5314, 0.748, 0.5059, 0.7947, 0.4835, 0.8403, 0.5059, 0.7947, 0.5281, 0.8554, 0.4835, 0.8403, 0.5281, 0.8554, 0.4909, 0.8928, 0.4478, 0.03571, 0.3982, 0.06201, 0.4228, 0.007934, 0.4228, 0.007934, 0.3982, 0.06201, 0.3841, 0.03782, 0.444, 0.9658, 0.4057, 0.9623, 0.4192, 0.9221, 0.4515, 0.9272, 0.4192, 0.9221, 0.4131, 0.8759, 0.4131, 0.8759, 0.3967, 0.8242, 0.4381, 0.8303, 0.4401, 0.7784, 0.4381, 0.8303, 0.3948, 0.7718, 0.4401, 0.7784, 0.3948, 0.7718, 0.396, 0.7185, 0.4401, 0.7784, 0.396, 0.7185, 0.4278, 0.7222, 0.4616, 0.7285, 0.4278, 0.7222, 0.4331, 0.6697, 0.4331, 0.6697, 0.4278, 0.7222, 0.4004, 0.6659, 0.4331, 0.6697, 0.4004, 0.6659, 0.4078, 0.6153, 0.4331, 0.6697, 0.4078, 0.6153, 0.4405, 0.6191, 0.4753, 0.6256, 0.4405, 0.6191, 0.4499, 0.5719, 0.4499, 0.5719, 0.4405, 0.6191, 0.4181, 0.5682, 0.4499, 0.5719, 0.4181, 0.5682, 0.4458, 0.5264, 0.1865, 0.5227, 0.2305, 0.5544, 0.1988, 0.5751, 0.1988, 0.5751, 0.2305, 0.5544, 0.2357, 0.6132, 0.1988, 0.5751, 0.2357, 0.6132, 0.2127, 0.6462, 0.1988, 0.5751, 0.2127, 0.6462, 0.168, 0.6037, 0.1706, 0.6624, 0.1697, 0.729, 0.1264, 0.6881, 0.1387, 0.7591, 0.1264, 0.6881, 0.1697, 0.729, 0.07573, 0.9706, 0.08469, 0.9339, 0.1252, 0.9773, 0.7549, 0.5223, 0.8052, 0.5012, 0.8097, 0.5436, 0.7549, 0.5223, 0.8097, 0.5436, 0.7662, 0.5617, 0.7708, 0.6081, 0.7662, 0.5617, 0.8228, 0.5864, 0.7708, 0.6081, 0.8228, 0.5864, 0.821, 0.6407, 0.7708, 0.6081, 0.821, 0.6407, 0.7767, 0.6577, 0.8, 0.7041, 0.7767, 0.6577, 0.8487, 0.6823, 0.8, 0.7041, 0.8487, 0.6823, 0.8436, 0.7414, 0.8, 0.7041, 0.8436, 0.7414, 0.8092, 0.7557, 0.7748, 0.7672, 0.8092, 0.7557, 0.8188, 0.8065, 0.8188, 0.8065, 0.8092, 0.7557, 0.8542, 0.7918, 0.8188, 0.8065, 0.8542, 0.7918, 0.8638, 0.8403, 0.8188, 0.8065, 0.8638, 0.8403, 0.8285, 0.855, 0.7931, 0.8668, 0.8285, 0.855, 0.838, 0.9, 0.838, 0.9, 0.8285, 0.855, 0.8724, 0.8858, 0.838, 0.9, 0.8724, 0.8858, 0.8795, 0.9268, 0.838, 0.9, 0.8795, 0.9268, 0.8305, 0.9471, 0.4725, 0.4288, 0.4823, 0.4704, 0.4138, 0.429, 0.4725, 0.4288, 0.4138, 0.429, 0.4374, 0.3856, 0.4893, 0.3735, 0.4374, 0.3856, 0.4441, 0.3347, 0.4441, 0.3347, 0.4374, 0.3856, 0.4123, 0.3331, 0.4441, 0.3347, 0.4123, 0.3331, 0.4402, 0.2826, 0.4814, 0.2655, 0.4375, 0.2301, 0.4809, 0.2037, 0.4814, 0.2655, 0.4809, 0.2037, 0.5166, 0.2276, 0.4814, 0.2655, 0.5166, 0.2276, 0.5173, 0.2964, 0.4893, 0.3735, 0.4769, 0.3252, 0.5376, 0.339, 0.4893, 0.3735, 0.5376, 0.339, 0.5303, 0.4019, 0.5456, 0.4411, 0.5751, 0.4626, 0.5432, 0.4853, 0.7587, 0.8754, 0.77, 0.9199, 0.726, 0.8806, 0.7587, 0.8754, 0.726, 0.8806, 0.7164, 0.8321, 0.7587, 0.8754, 0.7164, 0.8321, 0.749, 0.8269, 0.7413, 0.7755, 0.749, 0.8269, 0.7096, 0.7806, 0.7413, 0.7755, 0.7096, 0.7806, 0.6916, 0.7283, 0.7413, 0.7755, 0.6916, 0.7283, 0.7515, 0.7188, 0.7327, 0.6702, 0.7515, 0.7188, 0.6924, 0.6751, 0.7327, 0.6702, 0.6924, 0.6751, 0.72, 0.6208, 0.7238, 0.5724, 0.7153, 0.5298, 0.7549, 0.5223, 0.04944, 0.9032, 0.07573, 0.9706, 0.03876, 0.938, 0.5166, 0.2276, 0.5503, 0.252, 0.5173, 0.2964, 0.4769, 0.3252, 0.5173, 0.2964, 0.5376, 0.339, 0.5376, 0.339, 0.5811, 0.3514, 0.5303, 0.4019, 0.5456, 0.4411, 0.5303, 0.4019, 0.588, 0.4019, 0.5456, 0.4411, 0.588, 0.4019, 0.6046, 0.4334, 0.5456, 0.4411, 0.6046, 0.4334, 0.5751, 0.4626, 0.77, 0.9199, 0.7383, 0.9249, 0.726, 0.8806, 0.726, 0.8806, 0.7383, 0.9249, 0.6962, 0.8822, 0.726, 0.8806, 0.6962, 0.8822, 0.6865, 0.8337, 0.726, 0.8806, 0.6865, 0.8337, 0.7164, 0.8321, 0.749, 0.8269, 0.7164, 0.8321, 0.7096, 0.7806, 0.7096, 0.7806, 0.7164, 0.8321, 0.6805, 0.7821, 0.7096, 0.7806, 0.6805, 0.7821, 0.6916, 0.7283, 0.7515, 0.7188, 0.6916, 0.7283, 0.6924, 0.6751, 0.6924, 0.6751, 0.6759, 0.6233, 0.72, 0.6208, 0.7238, 0.5724, 0.72, 0.6208, 0.687, 0.5745, 0.7238, 0.5724, 0.687, 0.5745, 0.7153, 0.5298, 0.5376, 0.339, 0.5173, 0.2964, 0.5772, 0.2859, 0.5376, 0.339, 0.5772, 0.2859, 0.5811, 0.3514, 0.5303, 0.4019, 0.5811, 0.3514, 0.588, 0.4019, 0.588, 0.4019, 0.5811, 0.3514, 0.6242, 0.3503, 0.588, 0.4019, 0.6242, 0.3503, 0.6308, 0.3984, 0.588, 0.4019, 0.6308, 0.3984, 0.6046, 0.4334, 0.7383, 0.9249, 0.7093, 0.9265, 0.6962, 0.8822, 0.6183, 0.46, 0.6046, 0.4334, 0.6453, 0.424, 0.0651, 0.4607, 0.0652, 0.4223, 0.09848, 0.4382, 0.0651, 0.4607, 0.09848, 0.4382, 0.09838, 0.4767, 0.7164, 0.8321, 0.6865, 0.8337, 0.6805, 0.7821, 0.1338, 0.4864, 0.09838, 0.4767, 0.1339, 0.449, 0.1338, 0.4864, 0.1339, 0.449, 0.1717, 0.4359, 0.1338, 0.4864, 0.1717, 0.4359, 0.1716, 0.5064, 0.2084, 0.5018, 0.1716, 0.5064, 0.2085, 0.4374, 0.2084, 0.5018, 0.2085, 0.4374, 0.2433, 0.4641, 0.72, 0.6208, 0.6759, 0.6233, 0.687, 0.5745, 0.687, 0.5745, 0.6901, 0.528, 0.7153, 0.5298, 0.04944, 0.9032, 0.03876, 0.938, 0.01657, 0.8989, 0.04944, 0.9032, 0.01657, 0.8989, 0.02775, 0.8426, 0.04944, 0.9032, 0.02775, 0.8426, 0.06395, 0.8626, 0.5166, 0.2276, 0.4809, 0.2037, 0.5054, 0.1557, 0.5166, 0.2276, 0.5054, 0.1557, 0.5392, 0.1754, 0.5166, 0.2276, 0.5392, 0.1754, 0.5725, 0.1969, 0.5166, 0.2276, 0.5725, 0.1969, 0.5503, 0.252, 0.5173, 0.2964, 0.5503, 0.252, 0.5772, 0.2859, 0.5772, 0.2859, 0.6193, 0.2827, 0.5811, 0.3514, 0.6242, 0.3503, 0.653, 0.3586, 0.6308, 0.3984, 0.6046, 0.4334, 0.6308, 0.3984, 0.6453, 0.424, 0.0652, 0.4223, 0.03498, 0.4016, 0.0679, 0.3789, 0.0652, 0.4223, 0.0679, 0.3789, 0.1012, 0.3948, 0.0652, 0.4223, 0.1012, 0.3948, 0.09848, 0.4382, 0.09838, 0.4767, 0.09848, 0.4382, 0.1339, 0.449, 0.1339, 0.449, 0.09848, 0.4382, 0.1366, 0.4068, 0.1339, 0.449, 0.1366, 0.4068, 0.1717, 0.4359, 0.1716, 0.5064, 0.1717, 0.4359, 0.2085, 0.4374, 0.2085, 0.4374, 0.2473, 0.4003, 0.2433, 0.4641, 0.2775, 0.4504, 0.2433, 0.4641, 0.2807, 0.3972, 0.2775, 0.4504, 0.2807, 0.3972, 0.3095, 0.4118, 0.5054, 0.1557, 0.4809, 0.2037, 0.4699, 0.143, 0.5772, 0.2859, 0.5503, 0.252, 0.6038, 0.2198, 0.5772, 0.2859, 0.6038, 0.2198, 0.6193, 0.2827, 0.5811, 0.3514, 0.6193, 0.2827, 0.6242, 0.3503, 0.6242, 0.3503, 0.6193, 0.2827, 0.6573, 0.268, 0.6242, 0.3503, 0.6573, 0.268, 0.6706, 0.3151, 0.6242, 0.3503, 0.6706, 0.3151, 0.653, 0.3586, 0.03498, 0.4016, 0.03761, 0.3594, 0.0679, 0.3789, 0.0679, 0.3789, 0.03761, 0.3594, 0.07314, 0.3318, 0.0679, 0.3789, 0.07314, 0.3318, 0.1064, 0.3477, 0.0679, 0.3789, 0.1064, 0.3477, 0.1012, 0.3948, 0.09848, 0.4382, 0.1012, 0.3948, 0.1366, 0.4068, 0.1366, 0.4068, 0.1012, 0.3948, 0.1416, 0.361, 0.1366, 0.4068, 0.1416, 0.361, 0.1778, 0.3713, 0.1366, 0.4068, 0.1778, 0.3713, 0.1717, 0.4359, 0.2085, 0.4374, 0.1717, 0.4359, 0.214, 0.3783, 0.2085, 0.4374, 0.214, 0.3783, 0.2473, 0.4003, 0.2433, 0.4641, 0.2473, 0.4003, 0.2807, 0.3972, 0.2807, 0.3972, 0.3145, 0.367, 0.3095, 0.4118, 0.02775, 0.8426, 0.01657, 0.8989, 0.003548, 0.8521, 0.5392, 0.1754, 0.5054, 0.1557, 0.546, 0.129, 0.5392, 0.1754, 0.546, 0.129, 0.5813, 0.137, 0.5392, 0.1754, 0.5813, 0.137, 0.5725, 0.1969, 0.5503, 0.252, 0.5725, 0.1969, 0.6038, 0.2198, 0.6038, 0.2198, 0.6369, 0.2244, 0.6193, 0.2827, 0.01861, 0.2706, 0.05013, 0.2654, 0.0427, 0.3136, 0.03761, 0.3594, 0.0427, 0.3136, 0.07314, 0.3318, 0.07314, 0.3318, 0.0427, 0.3136, 0.08077, 0.2822, 0.07314, 0.3318, 0.08077, 0.2822, 0.1141, 0.2982, 0.07314, 0.3318, 0.1141, 0.2982, 0.1064, 0.3477, 0.1012, 0.3948, 0.1064, 0.3477, 0.1416, 0.361, 0.1416, 0.361, 0.1064, 0.3477, 0.1491, 0.3128, 0.1416, 0.361, 0.1491, 0.3128, 0.1894, 0.3032, 0.1416, 0.361, 0.1894, 0.3032, 0.1778, 0.3713, 0.1717, 0.4359, 0.1778, 0.3713, 0.214, 0.3783, 0.214, 0.3783, 0.1778, 0.3713, 0.2246, 0.3162, 0.214, 0.3783, 0.2246, 0.3162, 0.2585, 0.3273, 0.214, 0.3783, 0.2585, 0.3273, 0.2473, 0.4003, 0.2807, 0.3972, 0.2473, 0.4003, 0.2901, 0.3363, 0.2807, 0.3972, 0.2901, 0.3363, 0.3145, 0.367, 0.6038, 0.2198, 0.5725, 0.1969, 0.6144, 0.1481, 0.6038, 0.2198, 0.6144, 0.1481, 0.6444, 0.1621, 0.6038, 0.2198, 0.6444, 0.1621, 0.6369, 0.2244, 0.6193, 0.2827, 0.6369, 0.2244, 0.6573, 0.268, 0.01861, 0.2706, 0.0, 0.231, 0.03666, 0.1777, 0.01861, 0.2706, 0.03666, 0.1777, 0.05968, 0.2162, 0.01861, 0.2706, 0.05968, 0.2162, 0.05013, 0.2654, 0.0427, 0.3136, 0.05013, 0.2654, 0.08077, 0.2822, 0.08077, 0.2822, 0.05013, 0.2654, 0.09059, 0.2316, 0.08077, 0.2822, 0.09059, 0.2316, 0.1239, 0.2476, 0.08077, 0.2822, 0.1239, 0.2476, 0.1141, 0.2982, 0.1064, 0.3477, 0.1141, 0.2982, 0.1491, 0.3128, 0.1491, 0.3128, 0.1141, 0.2982, 0.1586, 0.2636, 0.1491, 0.3128, 0.1586, 0.2636, 0.1894, 0.3032, 0.1778, 0.3713, 0.1894, 0.3032, 0.2246, 0.3162, 0.2473, 0.4003, 0.2585, 0.3273, 0.2901, 0.3363, 0.2901, 0.3363, 0.3238, 0.3187, 0.3145, 0.367, 0.3418, 0.3562, 0.3145, 0.367, 0.3238, 0.3187, 0.546, 0.129, 0.5054, 0.1557, 0.5081, 0.1006, 0.546, 0.129, 0.5081, 0.1006, 0.5418, 0.0839, 0.546, 0.129, 0.5418, 0.0839, 0.5759, 0.07877, 0.546, 0.129, 0.5759, 0.07877, 0.5813, 0.137, 0.5725, 0.1969, 0.5813, 0.137, 0.6144, 0.1481, 0.6369, 0.2244, 0.6444, 0.1621, 0.6706, 0.1786, 0.03666, 0.1777, 0.07109, 0.1672, 0.05968, 0.2162, 0.05013, 0.2654, 0.05968, 0.2162, 0.09059, 0.2316, 0.09059, 0.2316, 0.05968, 0.2162, 0.1023, 0.1813, 0.09059, 0.2316, 0.1023, 0.1813, 0.1356, 0.1972, 0.09059, 0.2316, 0.1356, 0.1972, 0.1239, 0.2476, 0.1141, 0.2982, 0.1239, 0.2476, 0.1586, 0.2636, 0.1586, 0.2636, 0.1239, 0.2476, 0.17, 0.2146, 0.1586, 0.2636, 0.17, 0.2146, 0.2109, 0.2108, 0.1586, 0.2636, 0.2109, 0.2108, 0.1894, 0.3032, 0.2246, 0.3162, 0.1894, 0.3032, 0.2442, 0.2318, 0.2246, 0.3162, 0.2442, 0.2318, 0.2757, 0.2531, 0.2246, 0.3162, 0.2757, 0.2531, 0.2585, 0.3273, 0.2901, 0.3363, 0.2585, 0.3273, 0.3044, 0.2744, 0.2901, 0.3363, 0.3044, 0.2744, 0.3238, 0.3187, 0.02775, 0.8426, 0.001102, 0.8029, 0.04145, 0.7643, 0.5081, 0.1006, 0.5054, 0.1557, 0.4699, 0.143, 0.6144, 0.1481, 0.5813, 0.137, 0.6112, 0.09607, 0.6144, 0.1481, 0.6112, 0.09607, 0.6371, 0.08272, 0.6144, 0.1481, 0.6371, 0.08272, 0.6444, 0.1621, 0.03666, 0.1777, 0.01258, 0.1664, 0.05501, 0.1107, 0.03666, 0.1777, 0.05501, 0.1107, 0.08406, 0.1198, 0.03666, 0.1777, 0.08406, 0.1198, 0.07109, 0.1672, 0.05968, 0.2162, 0.07109, 0.1672, 0.1023, 0.1813, 0.1023, 0.1813, 0.07109, 0.1672, 0.1157, 0.1326, 0.1023, 0.1813, 0.1157, 0.1326, 0.1489, 0.1485, 0.1023, 0.1813, 0.1489, 0.1485, 0.1356, 0.1972, 0.1239, 0.2476, 0.1356, 0.1972, 0.17, 0.2146, 0.17, 0.2146, 0.1356, 0.1972, 0.183, 0.1673, 0.17, 0.2146, 0.183, 0.1673, 0.2109, 0.2108, 0.1894, 0.3032, 0.2109, 0.2108, 0.2442, 0.2318, 0.2585, 0.3273, 0.2757, 0.2531, 0.3044, 0.2744, 0.3044, 0.2744, 0.3364, 0.2723, 0.3238, 0.3187, 0.04145, 0.7643, 0.001102, 0.8029, 0.009495, 0.7566, 0.5418, 0.0839, 0.5081, 0.1006, 0.5269, 0.04505, 0.5418, 0.0839, 0.5269, 0.04505, 0.5629, 0.04088, 0.5418, 0.0839, 0.5629, 0.04088, 0.5759, 0.07877, 0.5813, 0.137, 0.5759, 0.07877, 0.6112, 0.09607, 0.6112, 0.09607, 0.5759, 0.07877, 0.5985, 0.04667, 0.6112, 0.09607, 0.5985, 0.04667, 0.6371, 0.08272, 0.01258, 0.1664, 0.03496, 0.08483, 0.05501, 0.1107, 0.05501, 0.1107, 0.03496, 0.08483, 0.07501, 0.04815, 0.05501, 0.1107, 0.07501, 0.04815, 0.09822, 0.07541, 0.05501, 0.1107, 0.09822, 0.07541, 0.08406, 0.1198, 0.07109, 0.1672, 0.08406, 0.1198, 0.1157, 0.1326, 0.1157, 0.1326, 0.08406, 0.1198, 0.1302, 0.0869, 0.1157, 0.1326, 0.1302, 0.0869, 0.1635, 0.1028, 0.1157, 0.1326, 0.1635, 0.1028, 0.1489, 0.1485, 0.1356, 0.1972, 0.1489, 0.1485, 0.183, 0.1673, 0.183, 0.1673, 0.1489, 0.1485, 0.1972, 0.1228, 0.183, 0.1673, 0.1972, 0.1228, 0.2303, 0.1463, 0.183, 0.1673, 0.2303, 0.1463, 0.2109, 0.2108, 0.2442, 0.2318, 0.2109, 0.2108, 0.2686, 0.1551, 0.2442, 0.2318, 0.2686, 0.1551, 0.2971, 0.1857, 0.2442, 0.2318, 0.2971, 0.1857, 0.2757, 0.2531, 0.3044, 0.2744, 0.2757, 0.2531, 0.3223, 0.2181, 0.3044, 0.2744, 0.3223, 0.2181, 0.3364, 0.2723, 0.5269, 0.04505, 0.5081, 0.1006, 0.4889, 0.05547, 0.5269, 0.04505, 0.5427, 0.008301, 0.5629, 0.04088, 0.6211, 0.9601, 0.6293, 0.9078, 0.6592, 0.9358, 0.07501, 0.04815, 0.1132, 0.03509, 0.09822, 0.07541, 0.08406, 0.1198, 0.09822, 0.07541, 0.1302, 0.0869, 0.1302, 0.0869, 0.09822, 0.07541, 0.1456, 0.04545, 0.1302, 0.0869, 0.1456, 0.04545, 0.1789, 0.0614, 0.1302, 0.0869, 0.1789, 0.0614, 0.1635, 0.1028, 0.1489, 0.1485, 0.1635, 0.1028, 0.1972, 0.1228, 0.1972, 0.1228, 0.1635, 0.1028, 0.2121, 0.0825, 0.1972, 0.1228, 0.2121, 0.0825, 0.252, 0.091, 0.1972, 0.1228, 0.252, 0.091, 0.2303, 0.1463, 0.2109, 0.2108, 0.2303, 0.1463, 0.2686, 0.1551, 0.2757, 0.2531, 0.2971, 0.1857, 0.3223, 0.2181, 0.0, 0.702, 0.02781, 0.7181, 0.009495, 0.7566, 0.04145, 0.7643, 0.009495, 0.7566, 0.02781, 0.7181, 0.5269, 0.04505, 0.4889, 0.05547, 0.4959, 0.01105, 0.5269, 0.04505, 0.4959, 0.01105, 0.5427, 0.008301, 0.5759, 0.07877, 0.5629, 0.04088, 0.5985, 0.04667, 0.6211, 0.9601, 0.5872, 0.9871, 0.5876, 0.9353, 0.6211, 0.9601, 0.5876, 0.9353, 0.6293, 0.9078, 0.6592, 0.9358, 0.6293, 0.9078, 0.6681, 0.8787, 0.6681, 0.8787, 0.6293, 0.9078, 0.6264, 0.8478, 0.6681, 0.8787, 0.6264, 0.8478, 0.6538, 0.8065, 0.6681, 0.8787, 0.6538, 0.8065, 0.6759, 0.8229, 0.09822, 0.07541, 0.1132, 0.03509, 0.1456, 0.04545, 0.1456, 0.04545, 0.1132, 0.03509, 0.1614, 0.009378, 0.1456, 0.04545, 0.1614, 0.009378, 0.1947, 0.02533, 0.1456, 0.04545, 0.1947, 0.02533, 0.1789, 0.0614, 0.1635, 0.1028, 0.1789, 0.0614, 0.2121, 0.0825, 0.2121, 0.0825, 0.1789, 0.0614, 0.2275, 0.04741, 0.2121, 0.0825, 0.2275, 0.04741, 0.252, 0.091, 0.2303, 0.1463, 0.252, 0.091, 0.2686, 0.1551, 0.2686, 0.1551, 0.252, 0.091, 0.2882, 0.1074, 0.2686, 0.1551, 0.2882, 0.1074, 0.3204, 0.1324, 0.2686, 0.1551, 0.3204, 0.1324, 0.2971, 0.1857, 0.3223, 0.2181, 0.2971, 0.1857, 0.3418, 0.1736, 0.0, 0.702, 0.02919, 0.6596, 0.02781, 0.7181, 0.5193, 0.9903, 0.5273, 0.9522, 0.5649, 0.9716, 0.5872, 0.9871, 0.5649, 0.9716, 0.5876, 0.9353, 0.5876, 0.9353, 0.584, 0.88, 0.6293, 0.9078, 0.6264, 0.8478, 0.6276, 0.7904, 0.6538, 0.8065, 0.1132, 0.03509, 0.1286, 0.0, 0.1614, 0.009378, 0.6654, 0.7564, 0.6538, 0.8065, 0.6385, 0.7398, 0.6654, 0.7564, 0.6385, 0.7398, 0.6459, 0.6893, 0.6654, 0.7564, 0.6459, 0.6893, 0.6729, 0.7058, 0.1789, 0.0614, 0.1947, 0.02533, 0.2275, 0.04741, 0.6759, 0.6563, 0.6729, 0.7058, 0.6496, 0.6401, 0.2275, 0.04741, 0.2429, 0.0185, 0.281, 0.03633, 0.2275, 0.04741, 0.281, 0.03633, 0.252, 0.091, 0.2882, 0.1074, 0.252, 0.091, 0.3083, 0.07228, 0.2882, 0.1074, 0.3083, 0.07228, 0.3204, 0.1324, 0.2971, 0.1857, 0.3204, 0.1324, 0.3418, 0.1736, 0.02919, 0.6596, 0.05408, 0.6917, 0.02781, 0.7181, 0.04145, 0.7643, 0.02781, 0.7181, 0.05408, 0.6917, 0.04145, 0.7643, 0.05408, 0.6917, 0.09045, 0.7313, 0.04145, 0.7643, 0.09045, 0.7313, 0.08695, 0.7845, 0.5876, 0.9353, 0.5649, 0.9716, 0.5426, 0.912, 0.5876, 0.9353, 0.5426, 0.912, 0.584, 0.88, 0.6293, 0.9078, 0.584, 0.88, 0.6264, 0.8478, 0.6264, 0.8478, 0.584, 0.88, 0.5703, 0.8187, 0.6264, 0.8478, 0.5703, 0.8187, 0.5979, 0.775, 0.6264, 0.8478, 0.5979, 0.775, 0.6276, 0.7904, 0.6538, 0.8065, 0.6276, 0.7904, 0.6385, 0.7398, 0.6385, 0.7398, 0.6276, 0.7904, 0.6079, 0.724, 0.6385, 0.7398, 0.6079, 0.724, 0.6154, 0.6734, 0.6385, 0.7398, 0.6154, 0.6734, 0.6459, 0.6893, 0.6729, 0.7058, 0.6459, 0.6893, 0.6496, 0.6401, 0.6496, 0.6401, 0.6459, 0.6893, 0.62, 0.6247, 0.6496, 0.6401, 0.62, 0.6247, 0.6366, 0.5858, 0.252, 0.091, 0.281, 0.03633, 0.3083, 0.07228, 0.04331, 0.5617, 0.06719, 0.5892, 0.02199, 0.6188, 0.02919, 0.6596, 0.02199, 0.6188, 0.06691, 0.6349, 0.02919, 0.6596, 0.06691, 0.6349, 0.05408, 0.6917, 0.4959, 0.01105, 0.4889, 0.05547, 0.4478, 0.03571, 0.4959, 0.01105, 0.4478, 0.03571, 0.4564, 0.0, 0.5193, 0.9903, 0.4782, 0.9742, 0.4841, 0.9361, 0.5193, 0.9903, 0.4841, 0.9361, 0.5273, 0.9522, 0.5649, 0.9716, 0.5273, 0.9522, 0.5426, 0.912, 0.5426, 0.912, 0.5281, 0.8554, 0.584, 0.88, 0.5703, 0.8187, 0.5656, 0.7608, 0.5979, 0.775, 0.6276, 0.7904, 0.5979, 0.775, 0.6079, 0.724, 0.6079, 0.724, 0.5979, 0.775, 0.5747, 0.7093, 0.6079, 0.724, 0.5747, 0.7093, 0.5821, 0.6588, 0.6079, 0.724, 0.5821, 0.6588, 0.6154, 0.6734, 0.6459, 0.6893, 0.6154, 0.6734, 0.62, 0.6247, 0.62, 0.6247, 0.6154, 0.6734, 0.5876, 0.6105, 0.62, 0.6247, 0.5876, 0.6105, 0.591, 0.5658, 0.62, 0.6247, 0.591, 0.5658, 0.6366, 0.5858, 0.634, 0.5442, 0.6366, 0.5858, 0.5782, 0.5195, 0.04331, 0.5617, 0.09854, 0.5417, 0.06719, 0.5892, 0.02199, 0.6188, 0.06719, 0.5892, 0.06691, 0.6349, 0.06691, 0.6349, 0.08544, 0.6802, 0.05408, 0.6917, 0.09045, 0.7313, 0.05408, 0.6917, 0.08544, 0.6802, 0.5426, 0.912, 0.5273, 0.9522, 0.4909, 0.8928, 0.5426, 0.912, 0.4909, 0.8928, 0.5281, 0.8554, 0.584, 0.88, 0.5281, 0.8554, 0.5703, 0.8187, 0.5703, 0.8187, 0.5281, 0.8554, 0.5059, 0.7947, 0.5703, 0.8187, 0.5059, 0.7947, 0.5314, 0.748, 0.5703, 0.8187, 0.5314, 0.748, 0.5656, 0.7608, 0.5979, 0.775, 0.5656, 0.7608, 0.5747, 0.7093, 0.5747, 0.7093, 0.5656, 0.7608, 0.5396, 0.6962, 0.5747, 0.7093, 0.5396, 0.6962, 0.547, 0.6457, 0.5747, 0.7093, 0.547, 0.6457, 0.5821, 0.6588, 0.6154, 0.6734, 0.5821, 0.6588, 0.5876, 0.6105, 0.5876, 0.6105, 0.5821, 0.6588, 0.5535, 0.5978, 0.5876, 0.6105, 0.5535, 0.5978, 0.5428, 0.5476, 0.5876, 0.6105, 0.5428, 0.5476, 0.591, 0.5658, 0.6366, 0.5858, 0.591, 0.5658, 0.5782, 0.5195, 0.09854, 0.5417, 0.1177, 0.584, 0.06719, 0.5892, 0.109, 0.6305, 0.06691, 0.6349, 0.06719, 0.5892, 0.109, 0.6305, 0.06719, 0.5892, 0.1177, 0.584, 0.5273, 0.9522, 0.4841, 0.9361, 0.4909, 0.8928, 0.5037, 0.6851, 0.5396, 0.6962, 0.5314, 0.748, 0.5656, 0.7608, 0.5314, 0.748, 0.5396, 0.6962, 0.5185, 0.5869, 0.5535, 0.5978, 0.547, 0.6457, 0.5821, 0.6588, 0.547, 0.6457, 0.5535, 0.5978, 0.1567, 0.5501, 0.09854, 0.5417, 0.1387, 0.5064, 0.591, 0.5658, 0.5428, 0.5476, 0.5782, 0.5195, 0.0936, 0.8912, 0.134, 0.9254, 0.08469, 0.9339, 0.7662, 0.5617, 0.8097, 0.5436, 0.8228, 0.5864, 0.8228, 0.5864, 0.8641, 0.6177, 0.821, 0.6407, 0.7767, 0.6577, 0.821, 0.6407, 0.8487, 0.6823, 0.8487, 0.6823, 0.877, 0.7247, 0.8436, 0.7414, 0.8092, 0.7557, 0.8436, 0.7414, 0.8542, 0.7918, 0.8542, 0.7918, 0.8436, 0.7414, 0.8885, 0.7746, 0.8542, 0.7918, 0.8885, 0.7746, 0.8982, 0.8232, 0.8542, 0.7918, 0.8982, 0.8232, 0.8638, 0.8403, 0.8285, 0.855, 0.8638, 0.8403, 0.8724, 0.8858, 0.8724, 0.8858, 0.8638, 0.8403, 0.9057, 0.8691, 0.8724, 0.8858, 0.9057, 0.8691, 0.9262, 0.9034, 0.8724, 0.8858, 0.9262, 0.9034, 0.8795, 0.9268, 0.4823, 0.4704, 0.4338, 0.473, 0.4138, 0.429, 0.4138, 0.429, 0.3876, 0.374, 0.4374, 0.3856, 0.4123, 0.3331, 0.3994, 0.2756, 0.4402, 0.2826, 0.4375, 0.2301, 0.4402, 0.2826, 0.3994, 0.2756, 0.4375, 0.2301, 0.3994, 0.2756, 0.3864, 0.2057, 0.08469, 0.9339, 0.134, 0.9254, 0.1252, 0.9773, 0.8052, 0.5012, 0.8494, 0.52, 0.8097, 0.5436, 0.8228, 0.5864, 0.8097, 0.5436, 0.8704, 0.5581, 0.8228, 0.5864, 0.8704, 0.5581, 0.8641, 0.6177, 0.821, 0.6407, 0.8641, 0.6177, 0.8487, 0.6823, 0.8487, 0.6823, 0.8641, 0.6177, 0.8938, 0.6572, 0.8487, 0.6823, 0.8938, 0.6572, 0.9085, 0.7061, 0.8487, 0.6823, 0.9085, 0.7061, 0.877, 0.7247, 0.8436, 0.7414, 0.877, 0.7247, 0.8885, 0.7746, 0.8885, 0.7746, 0.877, 0.7247, 0.9209, 0.7554, 0.8885, 0.7746, 0.9209, 0.7554, 0.9305, 0.804, 0.8885, 0.7746, 0.9305, 0.804, 0.8982, 0.8232, 0.8638, 0.8403, 0.8982, 0.8232, 0.9057, 0.8691, 0.9057, 0.8691, 0.8982, 0.8232, 0.9372, 0.8504, 0.9057, 0.8691, 0.9372, 0.8504, 0.9262, 0.9034, 0.8795, 0.9268, 0.9262, 0.9034, 0.8995, 0.9563, 0.4138, 0.429, 0.3878, 0.4597, 0.3607, 0.4027, 0.4138, 0.429, 0.3607, 0.4027, 0.3876, 0.374, 0.4374, 0.3856, 0.3876, 0.374, 0.4123, 0.3331, 0.4123, 0.3331, 0.3876, 0.374, 0.3734, 0.3138, 0.4123, 0.3331, 0.3734, 0.3138, 0.3994, 0.2756, 0.1252, 0.9773, 0.134, 0.9254, 0.1621, 0.9554, 0.1252, 0.9773, 0.1621, 0.9554, 0.1683, 1.0, 0.8097, 0.5436, 0.8494, 0.52, 0.8704, 0.5581, 0.8704, 0.5581, 0.9019, 0.5928, 0.8641, 0.6177, 0.8938, 0.6572, 0.8641, 0.6177, 0.9336, 0.6276, 0.8938, 0.6572, 0.9336, 0.6276, 0.9372, 0.686, 0.8938, 0.6572, 0.9372, 0.686, 0.9085, 0.7061, 0.877, 0.7247, 0.9085, 0.7061, 0.9209, 0.7554, 0.9209, 0.7554, 0.9085, 0.7061, 0.9504, 0.7348, 0.9209, 0.7554, 0.9504, 0.7348, 0.9601, 0.7834, 0.9209, 0.7554, 0.9601, 0.7834, 0.9305, 0.804, 0.8982, 0.8232, 0.9305, 0.804, 0.9372, 0.8504, 0.9372, 0.8504, 0.9305, 0.804, 0.966, 0.8303, 0.9372, 0.8504, 0.966, 0.8303, 0.9679, 0.8744, 0.9372, 0.8504, 0.9679, 0.8744, 0.9262, 0.9034, 0.3607, 0.4027, 0.3453, 0.34, 0.3876, 0.374, 0.3734, 0.3138, 0.372, 0.2537, 0.3994, 0.2756, 0.3864, 0.2057, 0.3994, 0.2756, 0.372, 0.2537, 0.1621, 0.9554, 0.1942, 0.9763, 0.1683, 1.0, 0.8704, 0.5581, 0.8494, 0.52, 0.9085, 0.5263, 0.8704, 0.5581, 0.9085, 0.5263, 0.9335, 0.5646, 0.8704, 0.5581, 0.9335, 0.5646, 0.9019, 0.5928, 0.8641, 0.6177, 0.9019, 0.5928, 0.9336, 0.6276, 0.9336, 0.6276, 0.9624, 0.665, 0.9372, 0.686, 0.9085, 0.7061, 0.9372, 0.686, 0.9504, 0.7348, 0.9504, 0.7348, 0.9372, 0.686, 0.9763, 0.7132, 0.9504, 0.7348, 0.9763, 0.7132, 0.986, 0.7618, 0.9504, 0.7348, 0.986, 0.7618, 0.9601, 0.7834, 0.9305, 0.804, 0.9601, 0.7834, 0.966, 0.8303, 0.9048, 0.4581, 0.8731, 0.483, 0.8886, 0.4288, 0.9048, 0.4581, 0.8886, 0.4288, 0.9122, 0.3839, 0.9048, 0.4581, 0.9122, 0.3839, 0.9346, 0.4271, 0.9262, 0.9034, 0.9679, 0.8744, 0.9538, 0.9242, 0.9692, 0.4017, 0.9346, 0.4271, 0.9413, 0.3514, 0.9692, 0.4017, 0.9413, 0.3514, 0.9798, 0.3404, 0.3876, 0.374, 0.3453, 0.34, 0.3734, 0.3138, 0.3734, 0.3138, 0.3453, 0.34, 0.3427, 0.2771, 0.3734, 0.3138, 0.3427, 0.2771, 0.372, 0.2537, 0.1621, 0.9554, 0.134, 0.9254, 0.1893, 0.9125, 0.1621, 0.9554, 0.1893, 0.9125, 0.2156, 0.9428, 0.1621, 0.9554, 0.2156, 0.9428, 0.1942, 0.9763, 0.8494, 0.52, 0.8738, 0.5008, 0.9085, 0.5263, 0.9019, 0.5928, 0.9335, 0.5646, 0.9336, 0.6276, 0.9336, 0.6276, 0.9335, 0.5646, 0.9645, 0.5983, 0.9336, 0.6276, 0.9645, 0.5983, 0.9834, 0.6437, 0.9336, 0.6276, 0.9834, 0.6437, 0.9624, 0.665, 0.9372, 0.686, 0.9624, 0.665, 0.9763, 0.7132, 0.8236, 0.4712, 0.7911, 0.483, 0.8068, 0.435, 0.8236, 0.4712, 0.8068, 0.435, 0.8396, 0.4167, 0.8236, 0.4712, 0.8396, 0.4167, 0.8564, 0.4529, 0.8731, 0.483, 0.8564, 0.4529, 0.8886, 0.4288, 0.8886, 0.4288, 0.8564, 0.4529, 0.8723, 0.3936, 0.8886, 0.4288, 0.8723, 0.3936, 0.9122, 0.3839, 0.9346, 0.4271, 0.9122, 0.3839, 0.9413, 0.3514, 0.9413, 0.3514, 0.9606, 0.3015, 0.9798, 0.3404, 0.3427, 0.2771, 0.3524, 0.2196, 0.372, 0.2537, 0.3864, 0.2057, 0.372, 0.2537, 0.3524, 0.2196, 0.1942, 0.9763, 0.2156, 0.9428, 0.2291, 0.986, 0.2291, 0.986, 0.2156, 0.9428, 0.2575, 0.9267, 0.2291, 0.986, 0.2575, 0.9267, 0.2866, 0.9325, 0.2291, 0.986, 0.2866, 0.9325, 0.2543, 1.0, 0.9645, 0.5983, 0.9335, 0.5646, 0.986, 0.5678, 0.7443, 0.4549, 0.7211, 0.3965, 0.7587, 0.4075, 0.7443, 0.4549, 0.7587, 0.4075, 0.7747, 0.4478, 0.7911, 0.483, 0.7747, 0.4478, 0.8068, 0.435, 0.8068, 0.435, 0.7747, 0.4478, 0.7903, 0.3936, 0.8068, 0.435, 0.7903, 0.3936, 0.8231, 0.3753, 0.8068, 0.435, 0.8231, 0.3753, 0.8396, 0.4167, 0.8564, 0.4529, 0.8396, 0.4167, 0.8723, 0.3936, 0.8723, 0.3936, 0.8396, 0.4167, 0.8562, 0.3533, 0.8723, 0.3936, 0.8562, 0.3533, 0.8887, 0.3281, 0.8723, 0.3936, 0.8887, 0.3281, 0.9122, 0.3839, 0.9413, 0.3514, 0.9122, 0.3839, 0.9136, 0.2821, 0.9413, 0.3514, 0.9136, 0.2821, 0.943, 0.255, 0.9413, 0.3514, 0.943, 0.255, 0.9606, 0.3015, 0.9798, 0.3404, 0.9606, 0.3015, 0.9898, 0.2783, 0.9898, 0.2783, 0.9606, 0.3015, 0.9695, 0.2275, 0.9898, 0.2783, 0.9695, 0.2275, 1.0, 0.221, 0.3864, 0.2057, 0.3524, 0.2196, 0.3697, 0.1343, 0.3864, 0.2057, 0.3697, 0.1343, 0.4015, 0.1251, 0.134, 0.9254, 0.1645, 0.8602, 0.1893, 0.9125, 0.1893, 0.9125, 0.2297, 0.9026, 0.2156, 0.9428, 0.9335, 0.5646, 0.9613, 0.5283, 0.986, 0.5678, 0.7211, 0.3965, 0.7434, 0.3634, 0.7587, 0.4075, 0.7747, 0.4478, 0.7587, 0.4075, 0.7903, 0.3936, 0.7903, 0.3936, 0.7587, 0.4075, 0.7745, 0.3482, 0.7903, 0.3936, 0.7745, 0.3482, 0.8073, 0.3299, 0.7903, 0.3936, 0.8073, 0.3299, 0.8231, 0.3753, 0.8396, 0.4167, 0.8231, 0.3753, 0.8562, 0.3533, 0.8562, 0.3533, 0.8231, 0.3753, 0.8409, 0.3091, 0.8562, 0.3533, 0.8409, 0.3091, 0.8678, 0.2648, 0.8562, 0.3533, 0.8678, 0.2648, 0.8887, 0.3281, 0.9122, 0.3839, 0.8887, 0.3281, 0.9136, 0.2821, 0.9606, 0.3015, 0.943, 0.255, 0.9695, 0.2275, 0.9695, 0.2275, 0.9817, 0.1664, 1.0, 0.221, 0.3697, 0.1343, 0.3524, 0.2196, 0.3418, 0.1659, 0.1893, 0.9125, 0.1645, 0.8602, 0.2017, 0.8432, 0.1893, 0.9125, 0.2017, 0.8432, 0.2368, 0.8566, 0.1893, 0.9125, 0.2368, 0.8566, 0.2297, 0.9026, 0.2156, 0.9428, 0.2297, 0.9026, 0.2575, 0.9267, 0.2575, 0.9267, 0.2297, 0.9026, 0.2687, 0.8741, 0.2575, 0.9267, 0.2687, 0.8741, 0.3016, 0.851, 0.2575, 0.9267, 0.3016, 0.851, 0.2866, 0.9325, 0.7211, 0.3965, 0.6951, 0.4024, 0.7013, 0.3308, 0.7211, 0.3965, 0.7013, 0.3308, 0.7292, 0.3165, 0.7211, 0.3965, 0.7292, 0.3165, 0.7434, 0.3634, 0.7587, 0.4075, 0.7434, 0.3634, 0.7745, 0.3482, 0.7745, 0.3482, 0.7434, 0.3634, 0.7599, 0.3, 0.7745, 0.3482, 0.7599, 0.3, 0.7927, 0.2817, 0.7745, 0.3482, 0.7927, 0.2817, 0.8073, 0.3299, 0.8231, 0.3753, 0.8073, 0.3299, 0.8409, 0.3091, 0.8409, 0.3091, 0.8073, 0.3299, 0.8267, 0.2623, 0.8409, 0.3091, 0.8267, 0.2623, 0.8678, 0.2648, 0.8887, 0.3281, 0.8678, 0.2648, 0.9136, 0.2821, 0.9136, 0.2821, 0.8678, 0.2648, 0.8891, 0.2013, 0.9136, 0.2821, 0.8891, 0.2013, 0.9215, 0.1841, 0.9136, 0.2821, 0.9215, 0.1841, 0.943, 0.255, 0.9695, 0.2275, 0.943, 0.255, 0.9553, 0.1829, 0.9695, 0.2275, 0.9553, 0.1829, 0.9817, 0.1664, 0.2297, 0.9026, 0.2368, 0.8566, 0.2687, 0.8741, 0.2687, 0.8741, 0.2368, 0.8566, 0.2708, 0.8171, 0.2687, 0.8741, 0.2708, 0.8171, 0.3016, 0.851, 0.2866, 0.9325, 0.3016, 0.851, 0.3265, 0.8678, 0.7013, 0.3308, 0.6706, 0.3215, 0.6833, 0.262, 0.7013, 0.3308, 0.6833, 0.262, 0.7165, 0.2681, 0.7013, 0.3308, 0.7165, 0.2681, 0.7292, 0.3165, 0.7434, 0.3634, 0.7292, 0.3165, 0.7599, 0.3, 0.7599, 0.3, 0.7292, 0.3165, 0.7469, 0.2503, 0.7599, 0.3, 0.7469, 0.2503, 0.7797, 0.232, 0.7599, 0.3, 0.7797, 0.232, 0.7927, 0.2817, 0.8073, 0.3299, 0.7927, 0.2817, 0.8267, 0.2623, 0.8267, 0.2623, 0.7927, 0.2817, 0.814, 0.2139, 0.8267, 0.2623, 0.814, 0.2139, 0.8439, 0.1736, 0.8267, 0.2623, 0.8439, 0.1736, 0.8678, 0.2648, 0.943, 0.255, 0.9215, 0.1841, 0.9553, 0.1829, 0.9553, 0.1829, 0.9215, 0.1841, 0.944, 0.1375, 0.9553, 0.1829, 0.944, 0.1375, 0.9817, 0.1664, 0.2017, 0.8432, 0.2358, 0.8097, 0.2368, 0.8566, 0.2708, 0.8171, 0.3002, 0.7865, 0.3016, 0.851, 0.6833, 0.262, 0.7058, 0.2197, 0.7165, 0.2681, 0.7292, 0.3165, 0.7165, 0.2681, 0.7469, 0.2503, 0.7469, 0.2503, 0.7165, 0.2681, 0.7359, 0.2005, 0.7469, 0.2503, 0.7359, 0.2005, 0.7687, 0.1822, 0.7469, 0.2503, 0.7687, 0.1822, 0.7797, 0.232, 0.7927, 0.2817, 0.7797, 0.232, 0.814, 0.2139, 0.814, 0.2139, 0.7797, 0.232, 0.8033, 0.1655, 0.814, 0.2139, 0.8033, 0.1655, 0.8439, 0.1736, 0.8678, 0.2648, 0.8439, 0.1736, 0.8891, 0.2013, 0.8891, 0.2013, 0.8439, 0.1736, 0.874, 0.1382, 0.8891, 0.2013, 0.874, 0.1382, 0.9052, 0.1107, 0.8891, 0.2013, 0.9052, 0.1107, 0.9215, 0.1841, 0.944, 0.1375, 0.9658, 0.0954, 0.9817, 0.1664, 0.9993, 0.1348, 0.9817, 0.1664, 0.9658, 0.0954, 0.1284, 0.8545, 0.1592, 0.8022, 0.1645, 0.8602, 0.2017, 0.8432, 0.1645, 0.8602, 0.1934, 0.7824, 0.2017, 0.8432, 0.1934, 0.7824, 0.2269, 0.7622, 0.2017, 0.8432, 0.2269, 0.7622, 0.2358, 0.8097, 0.2368, 0.8566, 0.2358, 0.8097, 0.2708, 0.8171, 0.2708, 0.8171, 0.2358, 0.8097, 0.2634, 0.7609, 0.2708, 0.8171, 0.2634, 0.7609, 0.2882, 0.7223, 0.2708, 0.8171, 0.2882, 0.7223, 0.3002, 0.7865, 0.3016, 0.851, 0.3002, 0.7865, 0.3293, 0.7973, 0.3293, 0.7973, 0.3002, 0.7865, 0.3199, 0.7269, 0.6833, 0.262, 0.671, 0.1948, 0.6972, 0.1725, 0.6833, 0.262, 0.6972, 0.1725, 0.7058, 0.2197, 0.7165, 0.2681, 0.7058, 0.2197, 0.7359, 0.2005, 0.7359, 0.2005, 0.7058, 0.2197, 0.727, 0.1519, 0.7359, 0.2005, 0.727, 0.1519, 0.7598, 0.1337, 0.7359, 0.2005, 0.7598, 0.1337, 0.7687, 0.1822, 0.7797, 0.232, 0.7687, 0.1822, 0.8033, 0.1655, 0.8033, 0.1655, 0.7687, 0.1822, 0.7947, 0.1182, 0.8033, 0.1655, 0.7947, 0.1182, 0.8277, 0.08442, 0.8033, 0.1655, 0.8277, 0.08442, 0.8439, 0.1736, 0.874, 0.1382, 0.8439, 0.1736, 0.8641, 0.07785, 0.874, 0.1382, 0.8641, 0.07785, 0.9052, 0.1107, 0.9215, 0.1841, 0.9052, 0.1107, 0.944, 0.1375, 0.944, 0.1375, 0.9052, 0.1107, 0.9331, 0.07769, 0.944, 0.1375, 0.9331, 0.07769, 0.9658, 0.0954, 0.3697, 0.1343, 0.3518, 0.09642, 0.3982, 0.06201, 0.1645, 0.8602, 0.1592, 0.8022, 0.1934, 0.7824, 0.2358, 0.8097, 0.2269, 0.7622, 0.2634, 0.7609, 0.2634, 0.7609, 0.2269, 0.7622, 0.2469, 0.7068, 0.2634, 0.7609, 0.2469, 0.7068, 0.2882, 0.7223, 0.3002, 0.7865, 0.2882, 0.7223, 0.3199, 0.7269, 0.3199, 0.7269, 0.2882, 0.7223, 0.2996, 0.6598, 0.3199, 0.7269, 0.2996, 0.6598, 0.3291, 0.6633, 0.671, 0.1948, 0.691, 0.1277, 0.6972, 0.1725, 0.7058, 0.2197, 0.6972, 0.1725, 0.727, 0.1519, 0.727, 0.1519, 0.6972, 0.1725, 0.7207, 0.1059, 0.727, 0.1519, 0.7207, 0.1059, 0.7535, 0.08766, 0.727, 0.1519, 0.7535, 0.08766, 0.7598, 0.1337, 0.7687, 0.1822, 0.7598, 0.1337, 0.7947, 0.1182, 0.7947, 0.1182, 0.7598, 0.1337, 0.7885, 0.07349, 0.7947, 0.1182, 0.7885, 0.07349, 0.8277, 0.08442, 0.8439, 0.1736, 0.8277, 0.08442, 0.8641, 0.07785, 0.8641, 0.07785, 0.8957, 0.04284, 0.9052, 0.1107, 0.117, 0.8015, 0.1387, 0.7591, 0.1592, 0.8022, 0.1934, 0.7824, 0.1592, 0.8022, 0.1697, 0.729, 0.1934, 0.7824, 0.1697, 0.729, 0.204, 0.706, 0.1934, 0.7824, 0.204, 0.706, 0.2269, 0.7622, 0.2469, 0.7068, 0.2665, 0.6639, 0.2882, 0.7223, 0.2996, 0.6598, 0.311, 0.6188, 0.3291, 0.6633, 0.6972, 0.1725, 0.691, 0.1277, 0.7207, 0.1059, 0.7207, 0.1059, 0.691, 0.1277, 0.717, 0.06371, 0.7207, 0.1059, 0.717, 0.06371, 0.7498, 0.04547, 0.7207, 0.1059, 0.7498, 0.04547, 0.7535, 0.08766, 0.7598, 0.1337, 0.7535, 0.08766, 0.7885, 0.07349, 0.7885, 0.07349, 0.7535, 0.08766, 0.7849, 0.03245, 0.7885, 0.07349, 0.7849, 0.03245, 0.8208, 0.006909, 0.7885, 0.07349, 0.8208, 0.006909, 0.8277, 0.08442, 0.8641, 0.07785, 0.8277, 0.08442, 0.8578, 0.007, 0.8641, 0.07785, 0.8578, 0.007, 0.8957, 0.04284, 0.9052, 0.1107, 0.8957, 0.04284, 0.9331, 0.07769, 0.9331, 0.07769, 0.8957, 0.04284, 0.9285, 0.02568, 0.9331, 0.07769, 0.9285, 0.02568, 0.9604, 0.03501, 0.9331, 0.07769, 0.9604, 0.03501, 0.9658, 0.0954, 0.3982, 0.06201, 0.3518, 0.09642, 0.3841, 0.03782, 0.1592, 0.8022, 0.1387, 0.7591, 0.1697, 0.729, 0.2269, 0.7622, 0.204, 0.706, 0.2469, 0.7068, 0.2469, 0.7068, 0.204, 0.706, 0.2127, 0.6462, 0.2469, 0.7068, 0.2127, 0.6462, 0.2357, 0.6132, 0.2469, 0.7068, 0.2357, 0.6132, 0.2665, 0.6639, 0.2882, 0.7223, 0.2665, 0.6639, 0.2996, 0.6598, 0.2996, 0.6598, 0.2665, 0.6639, 0.2692, 0.6018, 0.2996, 0.6598, 0.2692, 0.6018, 0.2885, 0.5786, 0.2996, 0.6598, 0.2885, 0.5786, 0.311, 0.6188, 0.691, 0.1277, 0.6874, 0.08667, 0.717, 0.06371, 0.352, 0.616, 0.3638, 0.5689, 0.3781, 0.6143, 0.352, 0.616, 0.3781, 0.6143, 0.3706, 0.6648, 0.352, 0.616, 0.3706, 0.6648, 0.3446, 0.6666, 0.7535, 0.08766, 0.7498, 0.04547, 0.7849, 0.03245, 0.3418, 0.7192, 0.3446, 0.6666, 0.3671, 0.7175, 0.3418, 0.7192, 0.3671, 0.7175, 0.3544, 0.7718, 0.8277, 0.08442, 0.8208, 0.006909, 0.8578, 0.007, 0.8578, 0.007, 0.8936, 0.0, 0.8957, 0.04284, 0.2665, 0.6639, 0.2357, 0.6132, 0.2692, 0.6018, 0.2692, 0.6018, 0.2357, 0.6132, 0.2305, 0.5544, 0.2692, 0.6018, 0.2305, 0.5544, 0.2622, 0.544, 0.2692, 0.6018, 0.2622, 0.544, 0.2885, 0.5786, 0.3638, 0.5689, 0.3891, 0.5672, 0.3781, 0.6143, 0.3781, 0.6143, 0.3891, 0.5672, 0.4078, 0.6153, 0.3781, 0.6143, 0.4078, 0.6153, 0.4004, 0.6659, 0.3781, 0.6143, 0.4004, 0.6659, 0.3706, 0.6648, 0.3446, 0.6666, 0.3706, 0.6648, 0.3671, 0.7175, 0.3671, 0.7175, 0.3706, 0.6648, 0.396, 0.7185, 0.3671, 0.7175, 0.396, 0.7185, 0.3948, 0.7718, 0.3671, 0.7175, 0.3948, 0.7718, 0.3544, 0.7718, 0.3598, 0.8243, 0.3544, 0.7718, 0.3967, 0.8242, 0.3598, 0.8243, 0.3967, 0.8242, 0.4131, 0.8759, 0.3598, 0.8243, 0.4131, 0.8759, 0.3799, 0.8736, 0.8957, 0.04284, 0.8936, 0.0, 0.9285, 0.02568, 0.3827, 0.9209, 0.3799, 0.8736, 0.4192, 0.9221, 0.3827, 0.9209, 0.4192, 0.9221, 0.4057, 0.9623, 0.204, 0.706, 0.1697, 0.729, 0.1706, 0.6624, 0.204, 0.706, 0.1706, 0.6624, 0.2127, 0.6462, 0.168, 0.6037, 0.2127, 0.6462, 0.1706, 0.6624, 0.4405, 0.6191, 0.4078, 0.6153, 0.4181, 0.5682, 0.3891, 0.5672, 0.4181, 0.5682, 0.4078, 0.6153, 0.4278, 0.7222, 0.396, 0.7185, 0.4004, 0.6659, 0.3706, 0.6648, 0.4004, 0.6659, 0.396, 0.7185, 0.4381, 0.8303, 0.3967, 0.8242, 0.3948, 0.7718, 0.3544, 0.7718, 0.3948, 0.7718, 0.3967, 0.8242, 0.3799, 0.8736, 0.4131, 0.8759, 0.4192, 0.9221])
me_owp_4011_3dsolid.materials.append(None)
me_owp_4011_3dsolid.use_remesh_preserve_volume = False
me_owp_4011_3dsolid.use_remesh_preserve_attributes = False
me_owp_4011_3dsolid.use_mirror_vertex_groups = False
me_owp_4011_3dsolid.update()

# ---- objects
ob_owp_4011 = bpy.data.objects.new('OWP 4011', me_owp_4011_3dsolid)

# ---- transforms, parenting, visibility, modifiers, constraints
ob_owp_4011.location = (0.0, 0.0, 0.0)
ob_owp_4011.scale = (0.0254, 0.0254, 0.0254)
ob_owp_4011.display_type = 'WIRE'
ob_owp_4011.lineart.crease_threshold = 0.0
_m = ob_owp_4011.modifiers.new('EdgeSplit', 'EDGE_SPLIT')

# ---- collection membership
col_collection_1.objects.link(ob_owp_4011)

# ---- scene / render settings (as saved in the file)
scene.frame_start = 1; scene.frame_end = 250; scene.frame_set(1)
scene.render.engine = 'CYCLES'
scene.render.resolution_percentage = 50
scene.render.dither_intensity = 0.0
scene.cycles.use_denoising = False
scene.cycles.samples = 128
scene.cycles.sampling_pattern = 'TABULATED_SOBOL'
scene.cycles.light_sampling_threshold = 0.0
scene.cycles.use_adaptive_sampling = False
scene.cycles.use_light_tree = False
scene.cycles.caustics_reflective = False
scene.cycles.caustics_refractive = False
scene.cycles.blur_glossy = 0.0
scene.cycles.max_bounces = 6
scene.cycles.sample_clamp_direct = 1.0
scene.cycles.sample_clamp_indirect = 1.0
scene.view_settings.view_transform = 'Standard'
bpy.context.view_layer.update()

# ---- added for rendering (the .blend has no active camera and no usable light): camera, sun
cam_auto = bpy.data.cameras.new('AutoCamera')
cam_auto.lens = 50.0
cam_auto.sensor_width = 36.0
cam_auto.clip_end = 1000.0
ob_auto_camera = bpy.data.objects.new('AutoCamera', cam_auto)
scene.collection.objects.link(ob_auto_camera)
ob_auto_camera.location = (0.210445, -0.196654, 0.173436)
ob_auto_camera.rotation_euler = (1.09748, -7.21219e-08, 0.694738)
scene.camera = ob_auto_camera
light_auto_sun = bpy.data.lights.new('AutoSun', 'SUN')
light_auto_sun.energy = 3.0
light_auto_sun.angle = 0.0523599
ob_auto_sun = bpy.data.objects.new('AutoSun', light_auto_sun)
scene.collection.objects.link(ob_auto_sun)
ob_auto_sun.rotation_euler = (0.872665, 0.174533, 0.523599)
bpy.context.view_layer.update()
